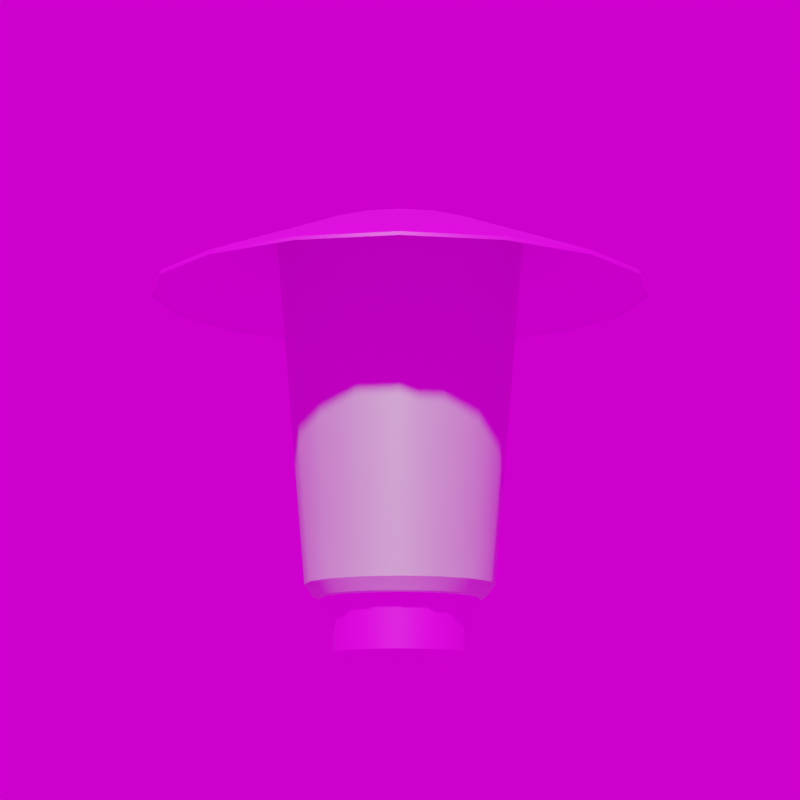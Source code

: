 # Source: Pilz.blend  (saved by Blender 3.4.6; exported with 4.5.12 LTS)
import bpy
from mathutils import Matrix  # noqa: F401  (used for matrix-valued properties, if any)

bpy.ops.wm.read_factory_settings(use_empty=True)
scene = bpy.context.scene
scene.name = 'Scene'

# ---- images (referenced by path relative to the original .blend; pixels are not part of the script)
import os
ASSET_DIR = os.environ.get("B2B_ASSET_DIR", "")  # directory of the original .blend (textures are referenced by path, not embedded)
HERE = os.path.dirname(os.path.abspath(__file__))  # packed textures are extracted next to this script under _unpacked/

def load_image(name, relpath, width, height, colorspace="sRGB"):
    """Load a texture the original file referenced (path relative to the .blend, or extracted next to this script)."""
    p = next((c for c in (os.path.join(HERE, relpath), os.path.join(ASSET_DIR, relpath)) if relpath and os.path.exists(c)), "")
    if p:
        img = bpy.data.images.load(p, check_existing=True)
        img.name = name
    else:  # same state as the original file: an image datablock whose file is absent (Cycles renders it pink)
        img = bpy.data.images.new(name, width, height)
        img.source = "FILE"
        img.filepath = "//" + (relpath or name)
    img.colorspace_settings.name = colorspace
    return img
img_plastik_schwarz_1k_jpg = load_image('Plastik_schwarz_1k.jpg', 'Plastik_schwarz_1k.jpg', 1024, 1024, 'sRGB')
img_weiss_jpg_012 = load_image('weiss.jpg.012', 'weiss.jpg', 1024, 1024, 'sRGB')
img_kloofendal_48d_partly_cloudy_puresky_8k_hdr = load_image('kloofendal_48d_partly_cloudy_puresky_8k.hdr', 'kloofendal_48d_partly_cloudy_puresky_8k.hdr', 1024, 1024, 'Linear Rec.709')

# ---- materials (node trees are filled in below, after node groups)
mat_glass_007 = bpy.data.materials.new('Glass.007')
mat_glass_007.surface_render_method = 'BLENDED'
mat_glass_007.blend_method = 'BLEND'
mat_glass_007.use_backface_culling = True
mat_glass_007.metallic = 0.5822
mat_plastik_schwarz = bpy.data.materials.new('Plastik_schwarz')
mat_plastik_schwarz.roughness = 0.5
mat_weiss_008 = bpy.data.materials.new('weiss.008')
mat_weiss_008.roughness = 0.5

# ---- node groups
ng_auto_smooth = bpy.data.node_groups.new('Auto Smooth', 'GeometryNodeTree')
_s = ng_auto_smooth.interface.new_socket(name='Geometry', in_out='OUTPUT', socket_type='NodeSocketGeometry')
_s = ng_auto_smooth.interface.new_socket(name='Geometry', in_out='INPUT', socket_type='NodeSocketGeometry')
_s = ng_auto_smooth.interface.new_socket(name='Angle', in_out='INPUT', socket_type='NodeSocketFloat')
_s.subtype = 'ANGLE'
_s.min_value = 0.0
_s.max_value = 3.142
ng_auto_smooth.is_modifier = True
_N = ng_auto_smooth.nodes; _L = ng_auto_smooth.links
n0 = _N.new('NodeGroupOutput'); n0.name = 'Group Output'; n0.location = (480, -100)
n1 = _N.new('NodeGroupInput'); n1.name = 'Group Input'; n1.location = (-420, -300)
n2 = _N.new('NodeGroupInput'); n2.name = 'Group Input.001'; n2.location = (-60, -100)
n3 = _N.new('GeometryNodeSetShadeSmooth'); n3.name = 'Set Shade Smooth'; n3.location = (120, -100)
n3.domain = 'EDGE'
n4 = _N.new('GeometryNodeSetShadeSmooth'); n4.name = 'Set Shade Smooth.001'; n4.location = (300, -100)
n5 = _N.new('GeometryNodeInputMeshEdgeAngle'); n5.name = 'Edge Angle'; n5.location = (-420, -220)
n6 = _N.new('GeometryNodeInputEdgeSmooth'); n6.name = 'Is Edge Smooth'; n6.location = (-60, -160)
n7 = _N.new('GeometryNodeInputShadeSmooth'); n7.name = 'Is Face Smooth'; n7.location = (-240, -340)
n8 = _N.new('FunctionNodeBooleanMath'); n8.name = 'Boolean Math'; n8.location = (-60, -220)
n9 = _N.new('FunctionNodeCompare'); n9.name = 'Compare'; n9.location = (-240, -180)
n9.operation = 'LESS_EQUAL'
_L.new(n5.outputs[0], n9.inputs[0])
_L.new(n4.outputs[0], n0.inputs[0])
_L.new(n1.outputs[1], n9.inputs[1])
_L.new(n9.outputs[0], n8.inputs[0])
_L.new(n7.outputs[0], n8.inputs[1])
_L.new(n2.outputs[0], n3.inputs[0])
_L.new(n6.outputs[0], n3.inputs[1])
_L.new(n3.outputs[0], n4.inputs[0])
_L.new(n8.outputs[0], n3.inputs[2])
n0.is_active_output = True

# ---- material node trees
mat_glass_007.use_nodes = True; mat_glass_007.node_tree.nodes.clear()
_N = mat_glass_007.node_tree.nodes; _L = mat_glass_007.node_tree.links
n0 = _N.new('ShaderNodeOutputMaterial'); n0.name = 'Material Output'; n0.location = (1500, 0)
n1 = _N.new('ShaderNodeBsdfPrincipled'); n1.name = 'Principled BSDF'; n1.location = (1200, 0)
n1.distribution = 'GGX'
n1.subsurface_method = 'RANDOM_WALK_SKIN'
n1.inputs[1].default_value = 0.5
n1.inputs[3].default_value = 1.05
n1.inputs[4].default_value = 0.8
n1.inputs[27].default_value = (0.0, 0.0, 0.0, 1.0)
n1.inputs[28].default_value = 1.0
_L.new(n1.outputs[0], n0.inputs[0])
n0.is_active_output = True
mat_plastik_schwarz.use_nodes = True; mat_plastik_schwarz.node_tree.nodes.clear()
_N = mat_plastik_schwarz.node_tree.nodes; _L = mat_plastik_schwarz.node_tree.links
n0 = _N.new('ShaderNodeBsdfPrincipled'); n0.name = 'Principled BSDF'; n0.location = (1200, 0)
n0.distribution = 'GGX'
n0.subsurface_method = 'RANDOM_WALK_SKIN'
n0.inputs[3].default_value = 1.45
n0.inputs[27].default_value = (0.0, 0.0, 0.0, 1.0)
n0.inputs[28].default_value = 1.0
n1 = _N.new('ShaderNodeOutputMaterial'); n1.name = 'Material Output'; n1.location = (1500, 0)
n2 = _N.new('ShaderNodeTexImage'); n2.name = 'Image Texture'; n2.location = (600, 0)
n2.image = img_plastik_schwarz_1k_jpg
_L.new(n2.outputs[0], n0.inputs[0])
_L.new(n0.outputs[0], n1.inputs[0])
n1.is_active_output = True
mat_weiss_008.use_nodes = True; mat_weiss_008.node_tree.nodes.clear()
_N = mat_weiss_008.node_tree.nodes; _L = mat_weiss_008.node_tree.links
n0 = _N.new('ShaderNodeBsdfPrincipled'); n0.name = 'Principled BSDF'; n0.location = (1200, 0)
n0.distribution = 'GGX'
n0.subsurface_method = 'RANDOM_WALK_SKIN'
n0.inputs[3].default_value = 1.45
n0.inputs[27].default_value = (0.0, 0.0, 0.0, 1.0)
n0.inputs[28].default_value = 1.0
n1 = _N.new('ShaderNodeOutputMaterial'); n1.name = 'Material Output'; n1.location = (1500, 0)
n2 = _N.new('ShaderNodeTexImage'); n2.name = 'Image Texture'; n2.location = (600, 0)
n2.image = img_weiss_jpg_012
_L.new(n2.outputs[0], n0.inputs[0])
_L.new(n0.outputs[0], n1.inputs[0])
n1.is_active_output = True

# ---- world
world_world = bpy.data.worlds.new('World'); scene.world = world_world
world_world.use_nodes = True; world_world.node_tree.nodes.clear()
_N = world_world.node_tree.nodes; _L = world_world.node_tree.links
n0 = _N.new('ShaderNodeOutputWorld'); n0.name = 'World Output'; n0.location = (300, 300)
n1 = _N.new('ShaderNodeBackground'); n1.name = 'Background'; n1.location = (10, 300)
n2 = _N.new('ShaderNodeTexEnvironment'); n2.name = 'Environment Texture'; n2.location = (-280, 280)
n2.image = img_kloofendal_48d_partly_cloudy_puresky_8k_hdr
_L.new(n1.outputs[0], n0.inputs[0])
_L.new(n2.outputs[0], n1.inputs[0])
n0.is_active_output = True
world_world.color = (0.05088, 0.05088, 0.05088)
world_world.use_sun_shadow = False
world_world.sun_shadow_jitter_overblur = 0.0

# ---- cameras
cam_camera = bpy.data.cameras.new('Camera')
cam_camera.lens = 100.0

# ---- meshes
me_beziercurve_003 = bpy.data.meshes.new('BezierCurve.003')
me_beziercurve_003.from_pydata([(-0.1604, -6.684e-08, 0.5434), (-0.122, -7.451e-09, 0.09899), (-0.11, -7.451e-09, 0.08249), (-0.1021, -7.451e-09, 0.08075), (-0.1482, -0.06137, 0.5434), (-0.1127, -0.04667, 0.09899), (-0.1016, -0.04209, 0.08249), (-0.0943, -0.03906, 0.08075), (-0.1134, -0.1134, 0.5434), (-0.08624, -0.08624, 0.09899), (-0.07777, -0.07777, 0.08249), (-0.07218, -0.07218, 0.08075), (-0.06137, -0.1482, 0.5434), (-0.04667, -0.1127, 0.09899), (-0.04209, -0.1016, 0.08249), (-0.03906, -0.0943, 0.08075), (7.385e-08, -0.1604, 0.5434), (1.278e-08, -0.122, 0.09899), (1.226e-08, -0.11, 0.08249), (1.191e-08, -0.1021, 0.08075), (0.06137, -0.1482, 0.5434), (0.04667, -0.1127, 0.09899), (0.04209, -0.1016, 0.08249), (0.03906, -0.0943, 0.08075), (0.1134, -0.1134, 0.5434), (0.08624, -0.08624, 0.09899), (0.07777, -0.07777, 0.08249), (0.07218, -0.07218, 0.08075), (0.1482, -0.06137, 0.5434), (0.1127, -0.04667, 0.09899), (0.1016, -0.04209, 0.08249), (0.0943, -0.03906, 0.08075), (0.1604, 8.086e-08, 0.5434), (0.122, 1.811e-08, 0.09899), (0.11, 1.707e-08, 0.08249), (0.1021, 1.637e-08, 0.08075), (0.1482, 0.06137, 0.5434), (0.1127, 0.04667, 0.09899), (0.1016, 0.04209, 0.08249), (0.0943, 0.03906, 0.08075), (0.1134, 0.1134, 0.5434), (0.08624, 0.08624, 0.09899), (0.07777, 0.07777, 0.08249), (0.07218, 0.07218, 0.08075), (0.06137, 0.1482, 0.5434), (0.04667, 0.1127, 0.09899), (0.04209, 0.1016, 0.08249), (0.03906, 0.0943, 0.08075), (-6.875e-08, 0.1604, 0.5434), (-8.905e-09, 0.122, 0.09899), (-8.762e-09, 0.11, 0.08249), (-8.668e-09, 0.1021, 0.08075), (-0.06137, 0.1482, 0.5434), (-0.04667, 0.1127, 0.09899), (-0.04209, 0.1016, 0.08249), (-0.03906, 0.0943, 0.08075), (-0.1134, 0.1134, 0.5434), (-0.08624, 0.08624, 0.09899), (-0.07777, 0.07777, 0.08249), (-0.07218, 0.07218, 0.08075), (-0.1482, 0.06137, 0.5434), (-0.1127, 0.04667, 0.09899), (-0.1016, 0.04209, 0.08249), (-0.0943, 0.03906, 0.08075)], [], [(1, 4, 0), (5, 8, 4), (9, 12, 8), (13, 16, 12), (17, 20, 16), (21, 24, 20), (24, 29, 28), (29, 32, 28), (33, 36, 32), (37, 40, 36), (41, 44, 40), (45, 48, 44), (48, 53, 52), (53, 56, 52), (57, 60, 56), (61, 0, 60), (2, 5, 1), (6, 9, 5), (10, 13, 9), (13, 18, 17), (18, 21, 17), (21, 26, 25), (26, 29, 25), (29, 34, 33), (34, 37, 33), (38, 41, 37), (42, 45, 41), (46, 49, 45), (50, 53, 49), (54, 57, 53), (58, 61, 57), (62, 1, 61), (3, 6, 2), (7, 10, 6), (11, 14, 10), (15, 18, 14), (19, 22, 18), (23, 26, 22), (26, 31, 30), (31, 34, 30), (35, 38, 34), (39, 42, 38), (43, 46, 42), (47, 50, 46), (51, 54, 50), (55, 58, 54), (59, 62, 58), (63, 2, 62), (1, 5, 4), (5, 9, 8), (9, 13, 12), (13, 17, 16), (17, 21, 20), (21, 25, 24), (24, 25, 29), (29, 33, 32), (33, 37, 36), (37, 41, 40), (41, 45, 44), (45, 49, 48), (48, 49, 53), (53, 57, 56), (57, 61, 60), (61, 1, 0), (2, 6, 5), (6, 10, 9), (10, 14, 13), (13, 14, 18), (18, 22, 21), (21, 22, 26), (26, 30, 29), (29, 30, 34), (34, 38, 37), (38, 42, 41), (42, 46, 45), (46, 50, 49), (50, 54, 53), (54, 58, 57), (58, 62, 61), (62, 2, 1), (3, 7, 6), (7, 11, 10), (11, 15, 14), (15, 19, 18), (19, 23, 22), (23, 27, 26), (26, 27, 31), (31, 35, 34), (35, 39, 38), (39, 43, 42), (43, 47, 46), (47, 51, 50), (51, 55, 54), (55, 59, 58), (59, 63, 62), (63, 3, 2)])
me_beziercurve_003.polygons.foreach_set('use_smooth', [True] * 96)
_uv = me_beziercurve_003.uv_layers.new(name='UVMap')
_uv.uv.foreach_set('vector', [0.0, 0.09899, 0.0625, 0.5434, 0.0, 0.5434, 0.0625, 0.09899, 0.125, 0.5434, 0.0625, 0.5434, 0.125, 0.09899, 0.1875, 0.5434, 0.125, 0.5434, 0.1875, 0.09899, 0.25, 0.5434, 0.1875, 0.5434, 0.25, 0.09899, 0.3125, 0.5434, 0.25, 0.5434, 0.3125, 0.09899, 0.375, 0.5434, 0.3125, 0.5434, 0.375, 0.5434, 0.4375, 0.09899, 0.4375, 0.5434, 0.4375, 0.09899, 0.5, 0.5434, 0.4375, 0.5434, 0.5, 0.09899, 0.5625, 0.5434, 0.5, 0.5434, 0.5625, 0.09899, 0.625, 0.5434, 0.5625, 0.5434, 0.625, 0.09899, 0.6875, 0.5434, 0.625, 0.5434, 0.6875, 0.09899, 0.75, 0.5434, 0.6875, 0.5434, 0.75, 0.5434, 0.8125, 0.09899, 0.8125, 0.5434, 0.8125, 0.09899, 0.875, 0.5434, 0.8125, 0.5434, 0.875, 0.09899, 0.9375, 0.5434, 0.875, 0.5434, 0.9375, 0.09899, 1.0, 0.5434, 0.9375, 0.5434, 0.0, 0.08249, 0.0625, 0.09899, 0.0, 0.09899, 0.0625, 0.08249, 0.125, 0.09899, 0.0625, 0.09899, 0.125, 0.08249, 0.1875, 0.09899, 0.125, 0.09899, 0.1875, 0.09899, 0.25, 0.08249, 0.25, 0.09899, 0.25, 0.08249, 0.3125, 0.09899, 0.25, 0.09899, 0.3125, 0.09899, 0.375, 0.08249, 0.375, 0.09899, 0.375, 0.08249, 0.4375, 0.09899, 0.375, 0.09899, 0.4375, 0.09899, 0.5, 0.08249, 0.5, 0.09899, 0.5, 0.08249, 0.5625, 0.09899, 0.5, 0.09899, 0.5625, 0.08249, 0.625, 0.09899, 0.5625, 0.09899, 0.625, 0.08249, 0.6875, 0.09899, 0.625, 0.09899, 0.6875, 0.08249, 0.75, 0.09899, 0.6875, 0.09899, 0.75, 0.08249, 0.8125, 0.09899, 0.75, 0.09899, 0.8125, 0.08249, 0.875, 0.09899, 0.8125, 0.09899, 0.875, 0.08249, 0.9375, 0.09899, 0.875, 0.09899, 0.9375, 0.08249, 1.0, 0.09899, 0.9375, 0.09899, 0.0, 0.08075, 0.0625, 0.08249, 0.0, 0.08249, 0.0625, 0.08075, 0.125, 0.08249, 0.0625, 0.08249, 0.125, 0.08075, 0.1875, 0.08249, 0.125, 0.08249, 0.1875, 0.08075, 0.25, 0.08249, 0.1875, 0.08249, 0.25, 0.08075, 0.3125, 0.08249, 0.25, 0.08249, 0.3125, 0.08075, 0.375, 0.08249, 0.3125, 0.08249, 0.375, 0.08249, 0.4375, 0.08075, 0.4375, 0.08249, 0.4375, 0.08075, 0.5, 0.08249, 0.4375, 0.08249, 0.5, 0.08075, 0.5625, 0.08249, 0.5, 0.08249, 0.5625, 0.08075, 0.625, 0.08249, 0.5625, 0.08249, 0.625, 0.08075, 0.6875, 0.08249, 0.625, 0.08249, 0.6875, 0.08075, 0.75, 0.08249, 0.6875, 0.08249, 0.75, 0.08075, 0.8125, 0.08249, 0.75, 0.08249, 0.8125, 0.08075, 0.875, 0.08249, 0.8125, 0.08249, 0.875, 0.08075, 0.9375, 0.08249, 0.875, 0.08249, 0.9375, 0.08075, 1.0, 0.08249, 0.9375, 0.08249, 0.0, 0.09899, 0.0625, 0.09899, 0.0625, 0.5434, 0.0625, 0.09899, 0.125, 0.09899, 0.125, 0.5434, 0.125, 0.09899, 0.1875, 0.09899, 0.1875, 0.5434, 0.1875, 0.09899, 0.25, 0.09899, 0.25, 0.5434, 0.25, 0.09899, 0.3125, 0.09899, 0.3125, 0.5434, 0.3125, 0.09899, 0.375, 0.09899, 0.375, 0.5434, 0.375, 0.5434, 0.375, 0.09899, 0.4375, 0.09899, 0.4375, 0.09899, 0.5, 0.09899, 0.5, 0.5434, 0.5, 0.09899, 0.5625, 0.09899, 0.5625, 0.5434, 0.5625, 0.09899, 0.625, 0.09899, 0.625, 0.5434, 0.625, 0.09899, 0.6875, 0.09899, 0.6875, 0.5434, 0.6875, 0.09899, 0.75, 0.09899, 0.75, 0.5434, 0.75, 0.5434, 0.75, 0.09899, 0.8125, 0.09899, 0.8125, 0.09899, 0.875, 0.09899, 0.875, 0.5434, 0.875, 0.09899, 0.9375, 0.09899, 0.9375, 0.5434, 0.9375, 0.09899, 1.0, 0.09899, 1.0, 0.5434, 0.0, 0.08249, 0.0625, 0.08249, 0.0625, 0.09899, 0.0625, 0.08249, 0.125, 0.08249, 0.125, 0.09899, 0.125, 0.08249, 0.1875, 0.08249, 0.1875, 0.09899, 0.1875, 0.09899, 0.1875, 0.08249, 0.25, 0.08249, 0.25, 0.08249, 0.3125, 0.08249, 0.3125, 0.09899, 0.3125, 0.09899, 0.3125, 0.08249, 0.375, 0.08249, 0.375, 0.08249, 0.4375, 0.08249, 0.4375, 0.09899, 0.4375, 0.09899, 0.4375, 0.08249, 0.5, 0.08249, 0.5, 0.08249, 0.5625, 0.08249, 0.5625, 0.09899, 0.5625, 0.08249, 0.625, 0.08249, 0.625, 0.09899, 0.625, 0.08249, 0.6875, 0.08249, 0.6875, 0.09899, 0.6875, 0.08249, 0.75, 0.08249, 0.75, 0.09899, 0.75, 0.08249, 0.8125, 0.08249, 0.8125, 0.09899, 0.8125, 0.08249, 0.875, 0.08249, 0.875, 0.09899, 0.875, 0.08249, 0.9375, 0.08249, 0.9375, 0.09899, 0.9375, 0.08249, 1.0, 0.08249, 1.0, 0.09899, 0.0, 0.08075, 0.0625, 0.08075, 0.0625, 0.08249, 0.0625, 0.08075, 0.125, 0.08075, 0.125, 0.08249, 0.125, 0.08075, 0.1875, 0.08075, 0.1875, 0.08249, 0.1875, 0.08075, 0.25, 0.08075, 0.25, 0.08249, 0.25, 0.08075, 0.3125, 0.08075, 0.3125, 0.08249, 0.3125, 0.08075, 0.375, 0.08075, 0.375, 0.08249, 0.375, 0.08249, 0.375, 0.08075, 0.4375, 0.08075, 0.4375, 0.08075, 0.5, 0.08075, 0.5, 0.08249, 0.5, 0.08075, 0.5625, 0.08075, 0.5625, 0.08249, 0.5625, 0.08075, 0.625, 0.08075, 0.625, 0.08249, 0.625, 0.08075, 0.6875, 0.08075, 0.6875, 0.08249, 0.6875, 0.08075, 0.75, 0.08075, 0.75, 0.08249, 0.75, 0.08075, 0.8125, 0.08075, 0.8125, 0.08249, 0.8125, 0.08075, 0.875, 0.08075, 0.875, 0.08249, 0.875, 0.08075, 0.9375, 0.08075, 0.9375, 0.08249, 0.9375, 0.08075, 1.0, 0.08075, 1.0, 0.08249])
me_beziercurve_003.materials.append(mat_glass_007)
me_beziercurve_003.auto_texspace = False
me_beziercurve_003.update()
me_beziercurve_002 = bpy.data.meshes.new('BezierCurve.002')
me_beziercurve_002.from_pydata([(0.0, -7.451e-08, 0.585), (-0.03622, -7.527e-08, 0.5828), (-0.1067, -7.451e-08, 0.5643), (-0.287, -6.478e-08, 0.4952), (-0.3207, -5.966e-08, 0.4823), (-0.3237, -5.933e-08, 0.4797), (-0.325, -5.96e-08, 0.475), (-0.3247, -5.96e-08, 0.475), (-0.3235, -6.031e-08, 0.4792), (-0.3208, -5.957e-08, 0.4819), (-0.2372, -5.944e-08, 0.5139), (-0.1066, -6.696e-08, 0.5639), (-0.03615, -7.078e-08, 0.5826), (0.0, -7.045e-08, 0.5849), (0.0, -7.451e-09, 0.08075), (-0.1021, -7.451e-09, 0.08075), (-0.09979, -7.451e-09, 0.07732), (-0.08725, -7.451e-09, 0.07735), (-0.08497, 0.0, 0.01287), (-0.06735, 0.0, 0.0), (0.0, 0.0, 0.0), (2.851e-08, -6.883e-08, 0.585), (-0.03347, -0.01386, 0.5828), (-0.09856, -0.04082, 0.5643), (-0.2652, -0.1098, 0.4952), (-0.2963, -0.1227, 0.4823), (-0.2991, -0.1239, 0.4797), (-0.3003, -0.1244, 0.475), (-0.3, -0.1242, 0.475), (-0.2989, -0.1238, 0.4792), (-0.2964, -0.1228, 0.4819), (-0.2191, -0.09077, 0.5139), (-0.09846, -0.04078, 0.5639), (-0.0334, -0.01383, 0.5826), (2.696e-08, -6.509e-08, 0.5849), (2.851e-09, -6.883e-09, 0.08075), (-0.0943, -0.03906, 0.08075), (-0.0922, -0.03819, 0.07732), (-0.08061, -0.03339, 0.07735), (-0.0785, -0.03252, 0.01287), (-0.06223, -0.02577, 0.0), (0.0, 0.0, 0.0), (5.268e-08, -5.268e-08, 0.585), (-0.02561, -0.02561, 0.5828), (-0.07543, -0.07543, 0.5643), (-0.2029, -0.2029, 0.4952), (-0.2268, -0.2268, 0.4823), (-0.2289, -0.2289, 0.4797), (-0.2298, -0.2298, 0.475), (-0.2296, -0.2296, 0.475), (-0.2287, -0.2287, 0.4792), (-0.2268, -0.2268, 0.4819), (-0.1677, -0.1677, 0.5139), (-0.07535, -0.07535, 0.5639), (-0.02556, -0.02556, 0.5826), (4.982e-08, -4.982e-08, 0.5849), (5.268e-09, -5.268e-09, 0.08075), (-0.07218, -0.07218, 0.08075), (-0.07056, -0.07056, 0.07732), (-0.06169, -0.06169, 0.07735), (-0.06008, -0.06008, 0.01287), (-0.04763, -0.04763, 0.0), (0.0, 0.0, 0.0), (6.883e-08, -2.851e-08, 0.585), (-0.01386, -0.03347, 0.5828), (-0.04082, -0.09856, 0.5643), (-0.1098, -0.2652, 0.4952), (-0.1227, -0.2963, 0.4823), (-0.1239, -0.2991, 0.4797), (-0.1244, -0.3003, 0.475), (-0.1242, -0.3, 0.475), (-0.1238, -0.2989, 0.4792), (-0.1228, -0.2964, 0.4819), (-0.09077, -0.2191, 0.5139), (-0.04078, -0.09846, 0.5639), (-0.01383, -0.0334, 0.5826), (6.509e-08, -2.696e-08, 0.5849), (6.883e-09, -2.851e-09, 0.08075), (-0.03906, -0.0943, 0.08075), (-0.03819, -0.0922, 0.07732), (-0.03339, -0.08061, 0.07735), (-0.03252, -0.0785, 0.01287), (-0.02577, -0.06223, 0.0), (0.0, 0.0, 0.0), (7.451e-08, 3.257e-15, 0.585), (7.685e-08, -0.03622, 0.5828), (7.917e-08, -0.1067, 0.5643), (7.732e-08, -0.287, 0.4952), (7.368e-08, -0.3207, 0.4823), (7.348e-08, -0.3237, 0.4797), (7.381e-08, -0.325, 0.475), (7.38e-08, -0.3247, 0.475), (7.445e-08, -0.3235, 0.4792), (7.36e-08, -0.3208, 0.4819), (6.981e-08, -0.2372, 0.5139), (7.162e-08, -0.1066, 0.5639), (7.236e-08, -0.03615, 0.5826), (7.045e-08, 3.08e-15, 0.5849), (7.451e-09, 3.257e-16, 0.08075), (1.191e-08, -0.1021, 0.08075), (1.181e-08, -0.09979, 0.07732), (1.126e-08, -0.08725, 0.07735), (3.714e-09, -0.08497, 0.01287), (2.944e-09, -0.06735, 0.0), (0.0, 0.0, 0.0), (6.883e-08, 2.851e-08, 0.585), (0.01386, -0.03347, 0.5828), (0.04082, -0.09856, 0.5643), (0.1098, -0.2652, 0.4952), (0.1227, -0.2963, 0.4823), (0.1239, -0.2991, 0.4797), (0.1244, -0.3003, 0.475), (0.1242, -0.3, 0.475), (0.1238, -0.2989, 0.4792), (0.1228, -0.2964, 0.4819), (0.09077, -0.2191, 0.5139), (0.04078, -0.09846, 0.5639), (0.01383, -0.0334, 0.5826), (6.509e-08, 2.696e-08, 0.5849), (6.883e-09, 2.851e-09, 0.08075), (0.03906, -0.0943, 0.08075), (0.03819, -0.0922, 0.07732), (0.03339, -0.08061, 0.07735), (0.03252, -0.0785, 0.01287), (0.02577, -0.06223, 0.0), (0.0, 0.0, 0.0), (5.268e-08, 5.268e-08, 0.585), (0.02561, -0.02561, 0.5828), (0.07543, -0.07543, 0.5643), (0.2029, -0.2029, 0.4952), (0.2268, -0.2268, 0.4823), (0.2289, -0.2289, 0.4797), (0.2298, -0.2298, 0.475), (0.2296, -0.2296, 0.475), (0.2287, -0.2287, 0.4792), (0.2268, -0.2268, 0.4819), (0.1677, -0.1677, 0.5139), (0.07535, -0.07535, 0.5639), (0.02556, -0.02556, 0.5826), (4.982e-08, 4.982e-08, 0.5849), (5.268e-09, 5.268e-09, 0.08075), (0.07218, -0.07218, 0.08075), (0.07056, -0.07056, 0.07732), (0.06169, -0.06169, 0.07735), (0.06008, -0.06008, 0.01287), (0.04763, -0.04763, 0.0), (0.0, 0.0, 0.0), (2.851e-08, 6.883e-08, 0.585), (0.03347, -0.01386, 0.5828), (0.09856, -0.04082, 0.5643), (0.2652, -0.1098, 0.4952), (0.2963, -0.1227, 0.4823), (0.2991, -0.1239, 0.4797), (0.3003, -0.1244, 0.475), (0.3, -0.1242, 0.475), (0.2989, -0.1238, 0.4792), (0.2964, -0.1228, 0.4819), (0.2191, -0.09077, 0.5139), (0.09846, -0.04078, 0.5639), (0.0334, -0.01383, 0.5826), (2.696e-08, 6.509e-08, 0.5849), (2.851e-09, 6.883e-09, 0.08075), (0.0943, -0.03906, 0.08075), (0.0922, -0.03819, 0.07732), (0.08061, -0.03339, 0.07735), (0.0785, -0.03252, 0.01287), (0.06223, -0.02577, 0.0), (0.0, 0.0, 0.0), (-6.514e-15, 7.451e-08, 0.585), (0.03622, 7.843e-08, 0.5828), (0.1067, 8.383e-08, 0.5643), (0.287, 8.987e-08, 0.4952), (0.3207, 8.77e-08, 0.4823), (0.3237, 8.763e-08, 0.4797), (0.325, 8.802e-08, 0.475), (0.3247, 8.799e-08, 0.475), (0.3235, 8.859e-08, 0.4792), (0.3208, 8.762e-08, 0.4819), (0.2372, 8.018e-08, 0.5139), (0.1066, 7.627e-08, 0.5639), (0.03615, 7.394e-08, 0.5826), (-6.159e-15, 7.045e-08, 0.5849), (-6.514e-16, 7.451e-09, 0.08075), (0.1021, 1.637e-08, 0.08075), (0.09979, 1.617e-08, 0.07732), (0.08725, 1.508e-08, 0.07735), (0.08497, 7.428e-09, 0.01287), (0.06735, 5.888e-09, 0.0), (0.0, 0.0, 0.0), (-2.851e-08, 6.883e-08, 0.585), (0.03347, 0.01386, 0.5828), (0.09856, 0.04082, 0.5643), (0.2652, 0.1098, 0.4952), (0.2963, 0.1227, 0.4823), (0.2991, 0.1239, 0.4797), (0.3003, 0.1244, 0.475), (0.3, 0.1242, 0.475), (0.2989, 0.1238, 0.4792), (0.2964, 0.1228, 0.4819), (0.2191, 0.09077, 0.5139), (0.09846, 0.04078, 0.5639), (0.0334, 0.01383, 0.5826), (-2.696e-08, 6.509e-08, 0.5849), (-2.851e-09, 6.883e-09, 0.08075), (0.0943, 0.03906, 0.08075), (0.0922, 0.03819, 0.07732), (0.08061, 0.03339, 0.07735), (0.0785, 0.03252, 0.01287), (0.06223, 0.02577, 0.0), (0.0, 0.0, 0.0), (-5.268e-08, 5.268e-08, 0.585), (0.02561, 0.02561, 0.5828), (0.07543, 0.07543, 0.5643), (0.2029, 0.2029, 0.4952), (0.2268, 0.2268, 0.4823), (0.2289, 0.2289, 0.4797), (0.2298, 0.2298, 0.475), (0.2296, 0.2296, 0.475), (0.2287, 0.2287, 0.4792), (0.2268, 0.2268, 0.4819), (0.1677, 0.1677, 0.5139), (0.07535, 0.07535, 0.5639), (0.02556, 0.02556, 0.5826), (-4.982e-08, 4.982e-08, 0.5849), (-5.268e-09, 5.268e-09, 0.08075), (0.07218, 0.07218, 0.08075), (0.07056, 0.07056, 0.07732), (0.06169, 0.06169, 0.07735), (0.06008, 0.06008, 0.01287), (0.04763, 0.04763, 0.0), (0.0, 0.0, 0.0), (-6.883e-08, 2.851e-08, 0.585), (0.01386, 0.03347, 0.5828), (0.04082, 0.09856, 0.5643), (0.1098, 0.2652, 0.4952), (0.1227, 0.2963, 0.4823), (0.1239, 0.2991, 0.4797), (0.1244, 0.3003, 0.475), (0.1242, 0.3, 0.475), (0.1238, 0.2989, 0.4792), (0.1228, 0.2964, 0.4819), (0.09077, 0.2191, 0.5139), (0.04078, 0.09846, 0.5639), (0.01383, 0.0334, 0.5826), (-6.509e-08, 2.696e-08, 0.5849), (-6.883e-09, 2.851e-09, 0.08075), (0.03906, 0.0943, 0.08075), (0.03819, 0.0922, 0.07732), (0.03339, 0.08061, 0.07735), (0.03252, 0.0785, 0.01287), (0.02577, 0.06223, 0.0), (0.0, 0.0, 0.0), (-7.451e-08, -8.885e-16, 0.585), (-7.57e-08, 0.03622, 0.5828), (-7.578e-08, 0.1067, 0.5643), (-6.82e-08, 0.287, 0.4952), (-6.349e-08, 0.3207, 0.4823), (-6.319e-08, 0.3237, 0.4797), (-6.348e-08, 0.325, 0.475), (-6.348e-08, 0.3247, 0.475), (-6.417e-08, 0.3235, 0.4792), (-6.34e-08, 0.3208, 0.4819), (-6.227e-08, 0.2372, 0.5139), (-6.823e-08, 0.1066, 0.5639), (-7.121e-08, 0.03615, 0.5826), (-7.045e-08, -8.402e-16, 0.5849), (-7.451e-09, -8.885e-17, 0.08075), (-8.668e-09, 0.1021, 0.08075), (-8.641e-09, 0.09979, 0.07732), (-8.491e-09, 0.08725, 0.07735), (-1.013e-09, 0.08497, 0.01287), (-8.032e-10, 0.06735, 0.0), (0.0, 0.0, 0.0), (-6.883e-08, -2.851e-08, 0.585), (-0.01386, 0.03347, 0.5828), (-0.04082, 0.09856, 0.5643), (-0.1098, 0.2652, 0.4952), (-0.1227, 0.2963, 0.4823), (-0.1239, 0.2991, 0.4797), (-0.1244, 0.3003, 0.475), (-0.1242, 0.3, 0.475), (-0.1238, 0.2989, 0.4792), (-0.1228, 0.2964, 0.4819), (-0.09077, 0.2191, 0.5139), (-0.04078, 0.09846, 0.5639), (-0.01383, 0.0334, 0.5826), (-6.509e-08, -2.696e-08, 0.5849), (-6.883e-09, -2.851e-09, 0.08075), (-0.03906, 0.0943, 0.08075), (-0.03819, 0.0922, 0.07732), (-0.03339, 0.08061, 0.07735), (-0.03252, 0.0785, 0.01287), (-0.02577, 0.06223, 0.0), (0.0, 0.0, 0.0), (-5.268e-08, -5.268e-08, 0.585), (-0.02561, 0.02561, 0.5828), (-0.07543, 0.07543, 0.5643), (-0.2029, 0.2029, 0.4952), (-0.2268, 0.2268, 0.4823), (-0.2289, 0.2289, 0.4797), (-0.2298, 0.2298, 0.475), (-0.2296, 0.2296, 0.475), (-0.2287, 0.2287, 0.4792), (-0.2268, 0.2268, 0.4819), (-0.1677, 0.1677, 0.5139), (-0.07535, 0.07535, 0.5639), (-0.02556, 0.02556, 0.5826), (-4.982e-08, -4.982e-08, 0.5849), (-5.268e-09, -5.268e-09, 0.08075), (-0.07218, 0.07218, 0.08075), (-0.07056, 0.07056, 0.07732), (-0.06169, 0.06169, 0.07735), (-0.06008, 0.06008, 0.01287), (-0.04763, 0.04763, 0.0), (0.0, 0.0, 0.0), (-2.851e-08, -6.883e-08, 0.585), (-0.03347, 0.01386, 0.5828), (-0.09856, 0.04082, 0.5643), (-0.2652, 0.1098, 0.4952), (-0.2963, 0.1227, 0.4823), (-0.2991, 0.1239, 0.4797), (-0.3003, 0.1244, 0.475), (-0.3, 0.1242, 0.475), (-0.2989, 0.1238, 0.4792), (-0.2964, 0.1228, 0.4819), (-0.2191, 0.09077, 0.5139), (-0.09846, 0.04078, 0.5639), (-0.0334, 0.01383, 0.5826), (-2.696e-08, -6.509e-08, 0.5849), (-2.851e-09, -6.883e-09, 0.08075), (-0.0943, 0.03906, 0.08075), (-0.0922, 0.03819, 0.07732), (-0.08061, 0.03339, 0.07735), (-0.0785, 0.03252, 0.01287), (-0.06223, 0.02577, 0.0), (0.0, 0.0, 0.0)], [], [(0, 22, 21), (21, 43, 42), (42, 64, 63), (63, 85, 84), (84, 106, 105), (105, 127, 126), (126, 148, 147), (147, 169, 168), (168, 190, 189), (189, 211, 210), (210, 232, 231), (231, 253, 252), (252, 274, 273), (273, 295, 294), (294, 316, 315), (315, 1, 0), (1, 23, 22), (22, 44, 43), (43, 65, 64), (64, 86, 85), (85, 107, 106), (106, 128, 127), (127, 149, 148), (148, 170, 169), (169, 191, 190), (190, 212, 211), (211, 233, 232), (232, 254, 253), (253, 275, 274), (274, 296, 295), (295, 317, 316), (316, 2, 1), (2, 24, 23), (23, 45, 44), (44, 66, 65), (65, 87, 86), (86, 108, 107), (107, 129, 128), (128, 150, 149), (149, 171, 170), (170, 192, 191), (191, 213, 212), (212, 234, 233), (233, 255, 254), (254, 276, 275), (276, 296, 275), (297, 317, 296), (317, 3, 2), (3, 25, 24), (24, 46, 45), (46, 66, 45), (67, 87, 66), (88, 108, 87), (108, 130, 129), (129, 151, 150), (150, 172, 171), (171, 193, 192), (192, 214, 213), (214, 234, 213), (234, 256, 255), (255, 277, 276), (276, 298, 297), (297, 319, 318), (318, 4, 3), (5, 25, 4), (26, 46, 25), (47, 67, 46), (68, 88, 67), (89, 109, 88), (110, 130, 109), (130, 152, 151), (152, 172, 151), (173, 193, 172), (193, 215, 214), (214, 236, 235), (235, 257, 256), (256, 278, 277), (278, 298, 277), (299, 319, 298), (320, 4, 319), (6, 26, 5), (27, 47, 26), (48, 68, 47), (69, 89, 68), (90, 110, 89), (111, 131, 110), (132, 152, 131), (153, 173, 152), (173, 195, 194), (194, 216, 215), (216, 236, 215), (237, 257, 236), (258, 278, 257), (279, 299, 278), (299, 321, 320), (321, 5, 320), (6, 28, 27), (28, 48, 27), (49, 69, 48), (70, 90, 69), (91, 111, 90), (111, 133, 132), (133, 153, 132), (154, 174, 153), (174, 196, 195), (195, 217, 216), (216, 238, 237), (238, 258, 237), (259, 279, 258), (280, 300, 279), (301, 321, 300), (321, 7, 6), (8, 28, 7), (28, 50, 49), (50, 70, 49), (71, 91, 70), (92, 112, 91), (112, 134, 133), (133, 155, 154), (155, 175, 154), (175, 197, 196), (196, 218, 217), (218, 238, 217), (239, 259, 238), (260, 280, 259), (281, 301, 280), (302, 322, 301), (323, 7, 322), (8, 30, 29), (30, 50, 29), (50, 72, 71), (72, 92, 71), (93, 113, 92), (114, 134, 113), (135, 155, 134), (155, 177, 176), (177, 197, 176), (197, 219, 218), (219, 239, 218), (240, 260, 239), (261, 281, 260), (282, 302, 281), (303, 323, 302), (323, 9, 8), (10, 30, 9), (31, 51, 30), (52, 72, 51), (73, 93, 72), (94, 114, 93), (114, 136, 135), (136, 156, 135), (157, 177, 156), (178, 198, 177), (199, 219, 198), (219, 241, 240), (241, 261, 240), (262, 282, 261), (283, 303, 282), (304, 324, 303), (325, 9, 324), (11, 31, 10), (32, 52, 31), (53, 73, 52), (74, 94, 73), (95, 115, 94), (116, 136, 115), (137, 157, 136), (158, 178, 157), (179, 199, 178), (200, 220, 199), (221, 241, 220), (242, 262, 241), (263, 283, 262), (284, 304, 283), (305, 325, 304), (326, 10, 325), (12, 32, 11), (33, 53, 32), (54, 74, 53), (75, 95, 74), (96, 116, 95), (117, 137, 116), (138, 158, 137), (159, 179, 158), (180, 200, 179), (201, 221, 200), (222, 242, 221), (243, 263, 242), (264, 284, 263), (285, 305, 284), (306, 326, 305), (327, 11, 326), (13, 33, 12), (34, 54, 33), (55, 75, 54), (76, 96, 75), (97, 117, 96), (118, 138, 117), (139, 159, 138), (160, 180, 159), (181, 201, 180), (202, 222, 201), (223, 243, 222), (244, 264, 243), (265, 285, 264), (286, 306, 285), (307, 327, 306), (328, 12, 327), (14, 36, 35), (35, 57, 56), (56, 78, 77), (77, 99, 98), (98, 120, 119), (119, 141, 140), (140, 162, 161), (161, 183, 182), (182, 204, 203), (203, 225, 224), (224, 246, 245), (245, 267, 266), (266, 288, 287), (287, 309, 308), (308, 330, 329), (329, 15, 14), (16, 36, 15), (37, 57, 36), (58, 78, 57), (79, 99, 78), (100, 120, 99), (120, 142, 141), (141, 163, 162), (162, 184, 183), (184, 204, 183), (204, 226, 225), (226, 246, 225), (247, 267, 246), (268, 288, 267), (288, 310, 309), (310, 330, 309), (331, 15, 330), (16, 38, 37), (38, 58, 37), (59, 79, 58), (80, 100, 79), (100, 122, 121), (122, 142, 121), (143, 163, 142), (164, 184, 163), (185, 205, 184), (206, 226, 205), (227, 247, 226), (247, 269, 268), (268, 290, 289), (290, 310, 289), (311, 331, 310), (332, 16, 331), (18, 38, 17), (39, 59, 38), (60, 80, 59), (80, 102, 101), (102, 122, 101), (123, 143, 122), (143, 165, 164), (165, 185, 164), (186, 206, 185), (207, 227, 206), (227, 249, 248), (248, 270, 269), (269, 291, 290), (290, 312, 311), (312, 332, 311), (332, 18, 17), (19, 39, 18), (39, 61, 60), (61, 81, 60), (81, 103, 102), (102, 124, 123), (124, 144, 123), (144, 166, 165), (166, 186, 165), (187, 207, 186), (208, 228, 207), (229, 249, 228), (250, 270, 249), (271, 291, 270), (292, 312, 291), (312, 334, 333), (334, 18, 333), (19, 41, 40), (40, 62, 61), (61, 83, 82), (82, 104, 103), (103, 125, 124), (124, 146, 145), (145, 167, 166), (166, 188, 187), (187, 209, 208), (208, 230, 229), (229, 251, 250), (250, 272, 271), (271, 293, 292), (292, 314, 313), (313, 335, 334), (334, 20, 19), (0, 1, 22), (21, 22, 43), (42, 43, 64), (63, 64, 85), (84, 85, 106), (105, 106, 127), (126, 127, 148), (147, 148, 169), (168, 169, 190), (189, 190, 211), (210, 211, 232), (231, 232, 253), (252, 253, 274), (273, 274, 295), (294, 295, 316), (315, 316, 1), (1, 2, 23), (22, 23, 44), (43, 44, 65), (64, 65, 86), (85, 86, 107), (106, 107, 128), (127, 128, 149), (148, 149, 170), (169, 170, 191), (190, 191, 212), (211, 212, 233), (232, 233, 254), (253, 254, 275), (274, 275, 296), (295, 296, 317), (316, 317, 2), (2, 3, 24), (23, 24, 45), (44, 45, 66), (65, 66, 87), (86, 87, 108), (107, 108, 129), (128, 129, 150), (149, 150, 171), (170, 171, 192), (191, 192, 213), (212, 213, 234), (233, 234, 255), (254, 255, 276), (276, 297, 296), (297, 318, 317), (317, 318, 3), (3, 4, 25), (24, 25, 46), (46, 67, 66), (67, 88, 87), (88, 109, 108), (108, 109, 130), (129, 130, 151), (150, 151, 172), (171, 172, 193), (192, 193, 214), (214, 235, 234), (234, 235, 256), (255, 256, 277), (276, 277, 298), (297, 298, 319), (318, 319, 4), (5, 26, 25), (26, 47, 46), (47, 68, 67), (68, 89, 88), (89, 110, 109), (110, 131, 130), (130, 131, 152), (152, 173, 172), (173, 194, 193), (193, 194, 215), (214, 215, 236), (235, 236, 257), (256, 257, 278), (278, 299, 298), (299, 320, 319), (320, 5, 4), (6, 27, 26), (27, 48, 47), (48, 69, 68), (69, 90, 89), (90, 111, 110), (111, 132, 131), (132, 153, 152), (153, 174, 173), (173, 174, 195), (194, 195, 216), (216, 237, 236), (237, 258, 257), (258, 279, 278), (279, 300, 299), (299, 300, 321), (321, 6, 5), (6, 7, 28), (28, 49, 48), (49, 70, 69), (70, 91, 90), (91, 112, 111), (111, 112, 133), (133, 154, 153), (154, 175, 174), (174, 175, 196), (195, 196, 217), (216, 217, 238), (238, 259, 258), (259, 280, 279), (280, 301, 300), (301, 322, 321), (321, 322, 7), (8, 29, 28), (28, 29, 50), (50, 71, 70), (71, 92, 91), (92, 113, 112), (112, 113, 134), (133, 134, 155), (155, 176, 175), (175, 176, 197), (196, 197, 218), (218, 239, 238), (239, 260, 259), (260, 281, 280), (281, 302, 301), (302, 323, 322), (323, 8, 7), (8, 9, 30), (30, 51, 50), (50, 51, 72), (72, 93, 92), (93, 114, 113), (114, 135, 134), (135, 156, 155), (155, 156, 177), (177, 198, 197), (197, 198, 219), (219, 240, 239), (240, 261, 260), (261, 282, 281), (282, 303, 302), (303, 324, 323), (323, 324, 9), (10, 31, 30), (31, 52, 51), (52, 73, 72), (73, 94, 93), (94, 115, 114), (114, 115, 136), (136, 157, 156), (157, 178, 177), (178, 199, 198), (199, 220, 219), (219, 220, 241), (241, 262, 261), (262, 283, 282), (283, 304, 303), (304, 325, 324), (325, 10, 9), (11, 32, 31), (32, 53, 52), (53, 74, 73), (74, 95, 94), (95, 116, 115), (116, 137, 136), (137, 158, 157), (158, 179, 178), (179, 200, 199), (200, 221, 220), (221, 242, 241), (242, 263, 262), (263, 284, 283), (284, 305, 304), (305, 326, 325), (326, 11, 10), (12, 33, 32), (33, 54, 53), (54, 75, 74), (75, 96, 95), (96, 117, 116), (117, 138, 137), (138, 159, 158), (159, 180, 179), (180, 201, 200), (201, 222, 221), (222, 243, 242), (243, 264, 263), (264, 285, 284), (285, 306, 305), (306, 327, 326), (327, 12, 11), (13, 34, 33), (34, 55, 54), (55, 76, 75), (76, 97, 96), (97, 118, 117), (118, 139, 138), (139, 160, 159), (160, 181, 180), (181, 202, 201), (202, 223, 222), (223, 244, 243), (244, 265, 264), (265, 286, 285), (286, 307, 306), (307, 328, 327), (328, 13, 12), (14, 15, 36), (35, 36, 57), (56, 57, 78), (77, 78, 99), (98, 99, 120), (119, 120, 141), (140, 141, 162), (161, 162, 183), (182, 183, 204), (203, 204, 225), (224, 225, 246), (245, 246, 267), (266, 267, 288), (287, 288, 309), (308, 309, 330), (329, 330, 15), (16, 37, 36), (37, 58, 57), (58, 79, 78), (79, 100, 99), (100, 121, 120), (120, 121, 142), (141, 142, 163), (162, 163, 184), (184, 205, 204), (204, 205, 226), (226, 247, 246), (247, 268, 267), (268, 289, 288), (288, 289, 310), (310, 331, 330), (331, 16, 15), (16, 17, 38), (38, 59, 58), (59, 80, 79), (80, 101, 100), (100, 101, 122), (122, 143, 142), (143, 164, 163), (164, 185, 184), (185, 206, 205), (206, 227, 226), (227, 248, 247), (247, 248, 269), (268, 269, 290), (290, 311, 310), (311, 332, 331), (332, 17, 16), (18, 39, 38), (39, 60, 59), (60, 81, 80), (80, 81, 102), (102, 123, 122), (123, 144, 143), (143, 144, 165), (165, 186, 185), (186, 207, 206), (207, 228, 227), (227, 228, 249), (248, 249, 270), (269, 270, 291), (290, 291, 312), (312, 333, 332), (332, 333, 18), (19, 40, 39), (39, 40, 61), (61, 82, 81), (81, 82, 103), (102, 103, 124), (124, 145, 144), (144, 145, 166), (166, 187, 186), (187, 208, 207), (208, 229, 228), (229, 250, 249), (250, 271, 270), (271, 292, 291), (292, 313, 312), (312, 313, 334), (334, 19, 18), (19, 20, 41), (40, 41, 62), (61, 62, 83), (82, 83, 104), (103, 104, 125), (124, 125, 146), (145, 146, 167), (166, 167, 188), (187, 188, 209), (208, 209, 230), (229, 230, 251), (250, 251, 272), (271, 272, 293), (292, 293, 314), (313, 314, 335), (334, 335, 20)])
me_beziercurve_002.polygons.foreach_set('use_smooth', [True] * 608)
me_beziercurve_002.polygons.foreach_set('material_index', [0, 0, 0, 0, 0, 0, 0, 0, 0, 0, 0, 0, 0, 0, 0, 0, 0, 0, 0, 0, 0, 0, 0, 0, 0, 0, 0, 0, 0, 0, 0, 0, 0, 0, 0, 0, 0, 0, 0, 0, 0, 0, 0, 0, 0, 0, 0, 0, 0, 0, 0, 0, 0, 0, 0, 0, 0, 0, 0, 0, 0, 0, 0, 0, 0, 0, 0, 0, 0, 0, 0, 0, 0, 0, 0, 0, 0, 0, 0, 0, 0, 0, 0, 0, 0, 0, 0, 0, 0, 0, 0, 0, 0, 0, 0, 0, 1, 1, 1, 1, 1, 1, 0, 1, 1, 0, 1, 1, 1, 1, 1, 1, 1, 1, 1, 1, 1, 1, 1, 1, 1, 1, 1, 1, 1, 1, 1, 1, 1, 1, 1, 1, 1, 1, 1, 1, 1, 1, 1, 1, 1, 1, 1, 1, 1, 1, 1, 1, 1, 1, 1, 1, 1, 1, 1, 1, 1, 1, 1, 1, 1, 1, 1, 1, 1, 1, 1, 1, 1, 1, 1, 1, 1, 1, 1, 1, 1, 1, 1, 1, 1, 1, 1, 1, 1, 1, 1, 1, 1, 1, 1, 1, 1, 1, 1, 1, 1, 1, 1, 1, 1, 1, 1, 1, 1, 1, 1, 1, 0, 0, 0, 0, 0, 0, 0, 0, 0, 0, 0, 0, 0, 0, 0, 0, 0, 0, 0, 0, 0, 0, 0, 0, 0, 0, 0, 0, 0, 0, 0, 0, 0, 0, 0, 0, 0, 0, 0, 0, 0, 0, 0, 0, 0, 0, 0, 0, 0, 0, 0, 0, 0, 0, 0, 0, 0, 0, 0, 0, 0, 0, 0, 0, 0, 0, 0, 0, 0, 0, 0, 0, 0, 0, 0, 0, 0, 0, 0, 0, 0, 0, 0, 0, 0, 0, 0, 0, 0, 0, 0, 0, 0, 0, 0, 0, 0, 0, 0, 0, 0, 0, 0, 0, 0, 0, 0, 0, 0, 0, 0, 0, 0, 0, 0, 0, 0, 0, 0, 0, 0, 0, 0, 0, 0, 0, 0, 0, 0, 0, 0, 0, 0, 0, 0, 0, 0, 0, 0, 0, 0, 0, 0, 0, 0, 0, 0, 0, 0, 0, 0, 0, 0, 0, 0, 0, 0, 0, 0, 0, 0, 0, 0, 0, 0, 0, 0, 0, 0, 0, 0, 0, 0, 0, 0, 0, 0, 0, 0, 0, 0, 0, 0, 0, 0, 0, 0, 0, 0, 0, 0, 0, 1, 1, 1, 1, 1, 1, 0, 1, 1, 0, 1, 1, 1, 1, 1, 1, 1, 1, 1, 1, 1, 1, 1, 1, 1, 1, 1, 1, 1, 1, 1, 1, 1, 1, 1, 1, 1, 1, 1, 1, 1, 1, 1, 1, 1, 1, 1, 1, 1, 1, 1, 1, 1, 1, 1, 1, 1, 1, 1, 1, 1, 1, 1, 1, 1, 1, 1, 1, 1, 1, 1, 1, 1, 1, 1, 1, 1, 1, 1, 1, 1, 1, 1, 1, 1, 1, 1, 1, 1, 1, 1, 1, 1, 1, 1, 1, 1, 1, 1, 1, 1, 1, 1, 1, 1, 1, 1, 1, 1, 1, 1, 1, 0, 0, 0, 0, 0, 0, 0, 0, 0, 0, 0, 0, 0, 0, 0, 0, 0, 0, 0, 0, 0, 0, 0, 0, 0, 0, 0, 0, 0, 0, 0, 0, 0, 0, 0, 0, 0, 0, 0, 0, 0, 0, 0, 0, 0, 0, 0, 0, 0, 0, 0, 0, 0, 0, 0, 0, 0, 0, 0, 0, 0, 0, 0, 0, 0, 0, 0, 0, 0, 0, 0, 0, 0, 0, 0, 0, 0, 0, 0, 0, 0, 0, 0, 0, 0, 0, 0, 0, 0, 0, 0, 0, 0, 0, 0, 0])
_uv = me_beziercurve_002.uv_layers.new(name='UVMap')
_uv.uv.foreach_set('vector', [-0.4466, -0.1575, -0.1532, -0.3568, -0.4466, -0.1575, -0.4466, -0.1575, -0.09999, -0.2275, -0.4466, -0.1575, -0.4466, -0.1575, -0.09999, -0.08753, -0.4466, -0.1575, -0.4466, -0.1575, -0.1532, 0.04177, -0.4466, -0.1575, -0.4466, -0.1575, -0.2514, 0.1407, -0.4466, -0.1575, -0.4466, -0.1575, -0.3798, 0.1943, -0.4466, -0.1575, -0.4466, -0.1575, -0.5188, 0.1943, -0.4466, -0.1575, -0.4466, -0.1575, -0.6472, 0.1407, -0.4466, -0.1575, -0.4466, -0.1575, -0.7454, 0.04177, -0.4466, -0.1575, -0.4466, -0.1575, -0.7986, -0.08754, -0.4466, -0.1575, -0.4466, -0.1575, -0.7986, -0.2275, -0.4466, -0.1575, -0.4466, -0.1575, -0.7454, -0.3568, -0.4466, -0.1575, -0.4466, -0.1575, -0.6472, -0.4558, -0.4466, -0.1575, -0.4466, -0.1575, -0.5188, -0.5093, -0.4466, -0.1575, -0.4466, -0.1575, -0.3798, -0.5093, -0.4466, -0.1575, -0.4466, -0.1575, -0.2514, -0.4558, -0.4466, -0.1575, -0.2514, -0.4558, 0.401, -0.7444, -0.1532, -0.3568, -0.1532, -0.3568, 0.5576, -0.3636, -0.09999, -0.2275, -0.09999, -0.2275, 0.5576, 0.04858, -0.09999, -0.08753, -0.09999, -0.08753, 0.401, 0.4294, -0.1532, 0.04177, -0.1532, 0.04177, 0.1116, 0.7208, -0.2514, 0.1407, -0.2514, 0.1407, -0.2665, 0.8786, -0.3798, 0.1943, -0.3798, 0.1943, -0.6757, 0.8786, -0.5188, 0.1943, -0.5188, 0.1943, -1.054, 0.7208, -0.6472, 0.1407, -0.6472, 0.1407, -1.343, 0.4294, -0.7454, 0.04177, -0.7454, 0.04177, -1.5, 0.04857, -0.7986, -0.08754, -0.7986, -0.08754, -1.5, -0.3636, -0.7986, -0.2275, -0.7986, -0.2275, -1.343, -0.7444, -0.7454, -0.3568, -0.7454, -0.3568, -1.054, -1.036, -0.6472, -0.4558, -0.6472, -0.4558, -0.6757, -1.194, -0.5188, -0.5093, -0.5188, -0.5093, -0.2665, -1.194, -0.3798, -0.5093, -0.3798, -0.5093, 0.1116, -1.036, -0.2514, -0.4558, 0.1116, -1.036, 1.794, -1.737, 0.401, -0.7444, 0.401, -0.7444, 2.215, -0.712, 0.5576, -0.3636, 0.5576, -0.3636, 2.215, 0.397, 0.5576, 0.04858, 0.5576, 0.04858, 1.794, 1.421, 0.401, 0.4294, 0.401, 0.4294, 1.015, 2.206, 0.1116, 0.7208, 0.1116, 0.7208, -0.002043, 2.63, -0.2665, 0.8786, -0.2665, 0.8786, -1.103, 2.63, -0.6757, 0.8786, -0.6757, 0.8786, -2.12, 2.206, -1.054, 0.7208, -1.054, 0.7208, -2.899, 1.421, -1.343, 0.4294, -1.343, 0.4294, -3.32, 0.397, -1.5, 0.04857, -1.5, 0.04857, -3.32, -0.712, -1.5, -0.3636, -1.5, -0.3636, -2.899, -1.737, -1.343, -0.7444, -1.343, -0.7444, -2.12, -2.521, -1.054, -1.036, -2.12, -2.521, -0.6757, -1.194, -1.054, -1.036, -1.103, -2.945, -0.2665, -1.194, -0.6757, -1.194, -0.2665, -1.194, 1.015, -2.521, 0.1116, -1.036, 1.015, -2.521, 2.054, -1.922, 1.794, -1.737, 1.794, -1.737, 2.525, -0.7772, 2.215, -0.712, 2.525, -0.7772, 2.215, 0.397, 2.215, -0.712, 2.525, 0.4621, 1.794, 1.421, 2.215, 0.397, 2.054, 1.607, 1.015, 2.206, 1.794, 1.421, 1.015, 2.206, 0.04738, 2.958, -0.002043, 2.63, -0.002043, 2.63, -1.183, 2.958, -1.103, 2.63, -1.103, 2.63, -2.32, 2.483, -2.12, 2.206, -2.12, 2.206, -3.19, 1.607, -2.899, 1.421, -2.899, 1.421, -3.661, 0.4621, -3.32, 0.397, -3.661, 0.4621, -3.32, -0.712, -3.32, 0.397, -3.32, -0.712, -3.19, -1.922, -2.899, -1.737, -2.899, -1.737, -2.32, -2.798, -2.12, -2.521, -2.12, -2.521, -1.183, -3.273, -1.103, -2.945, -1.103, -2.945, 0.04739, -3.273, -0.002042, -2.945, -0.002042, -2.945, 1.184, -2.798, 1.015, -2.521, 1.197, -2.823, 2.054, -1.922, 1.184, -2.798, 2.076, -1.938, 2.525, -0.7772, 2.054, -1.922, 2.551, -0.7829, 2.525, 0.4621, 2.525, -0.7772, 2.551, 0.4679, 2.054, 1.607, 2.525, 0.4621, 2.076, 1.623, 1.184, 2.483, 2.054, 1.607, 1.197, 2.508, 0.04738, 2.958, 1.184, 2.483, 0.04738, 2.958, -1.192, 2.986, -1.183, 2.958, -1.192, 2.986, -2.32, 2.483, -1.183, 2.958, -2.339, 2.508, -3.19, 1.607, -2.32, 2.483, -3.19, 1.607, -3.692, 0.4679, -3.661, 0.4621, -3.661, 0.4621, -3.692, -0.7829, -3.661, -0.7772, -3.661, -0.7772, -3.217, -1.938, -3.19, -1.922, -3.19, -1.922, -2.339, -2.823, -2.32, -2.798, -2.339, -2.823, -1.183, -3.273, -2.32, -2.798, -1.192, -3.302, 0.04739, -3.273, -1.183, -3.273, 0.05007, -3.302, 1.184, -2.798, 0.04739, -3.273, 4.632, -0.1587, 4.692, -1.312, 4.679, -0.1561, 4.58, 3.145, 4.614, 2.25, 4.627, 3.135, 4.567, 2.257, 4.609, 1.095, 4.614, 2.25, 4.562, 1.097, 4.614, -0.1561, 4.609, 1.095, 4.567, -0.1587, 4.627, -1.312, 4.614, -0.1561, 4.515, 4.033, 4.545, 3.138, 4.562, 4.022, 4.498, 3.145, 4.536, 1.982, 4.545, 3.138, 4.489, 1.985, 4.536, 0.7317, 4.536, 1.982, 4.536, 0.7317, 4.498, -0.4309, 4.545, -0.4238, 4.545, -0.4238, 4.515, -1.319, 4.562, -1.308, 4.21, 4.196, 4.248, 3.033, 4.257, 4.189, 4.201, 3.036, 4.248, 1.782, 4.248, 3.033, 4.201, 1.78, 4.257, 0.6267, 4.248, 1.782, 4.646, 3.145, 4.679, 2.25, 4.692, 3.135, 4.679, 2.25, 4.627, 1.097, 4.674, 1.095, 4.627, 1.097, 4.679, -0.1561, 4.674, 1.095, 0.0, 0.475, 0.0625, 0.475, 0.0625, 0.475, 0.0625, 0.475, 0.125, 0.475, 0.0625, 0.475, 0.125, 0.475, 0.1875, 0.475, 0.125, 0.475, 0.1875, 0.475, 0.25, 0.475, 0.1875, 0.475, 0.25, 0.475, 0.3125, 0.475, 0.25, 0.475, 0.3125, 0.475, 0.375, 0.475, 0.375, 0.475, 3.356, 2.271, 3.353, 3.526, 3.353, 2.27, 0.4375, 0.475, 0.5, 0.475, 0.4375, 0.475, 0.5, 0.475, 0.5625, 0.475, 0.5625, 0.475, 3.359, 3.526, 3.356, 2.271, 3.359, 2.27, 0.625, 0.475, 0.6875, 0.475, 0.6875, 0.475, 0.6875, 0.475, 0.75, 0.475, 0.6875, 0.475, 0.75, 0.475, 0.8125, 0.475, 0.75, 0.475, 0.8125, 0.475, 0.875, 0.475, 0.8125, 0.475, 0.875, 0.475, 0.9375, 0.475, 0.875, 0.475, 0.9375, 0.475, 1.0, 0.475, 1.0, 0.475, 0.0, 0.4792, 0.0625, 0.475, 0.0, 0.475, 0.0625, 0.475, 0.125, 0.4792, 0.125, 0.475, 0.125, 0.4792, 0.1875, 0.475, 0.125, 0.475, 0.1875, 0.4792, 0.25, 0.475, 0.1875, 0.475, 0.25, 0.4792, 0.3125, 0.475, 0.25, 0.475, 0.3125, 0.475, 0.375, 0.4792, 0.375, 0.475, 0.375, 0.475, 0.4375, 0.4792, 0.4375, 0.475, 0.4375, 0.4792, 0.5, 0.475, 0.4375, 0.475, 0.5, 0.475, 0.5625, 0.4792, 0.5625, 0.475, 0.5625, 0.475, 0.625, 0.4792, 0.625, 0.475, 0.625, 0.4792, 0.6875, 0.475, 0.625, 0.475, 0.6875, 0.4792, 0.75, 0.475, 0.6875, 0.475, 0.75, 0.4792, 0.8125, 0.475, 0.75, 0.475, 0.8125, 0.4792, 0.875, 0.475, 0.8125, 0.475, 0.875, 0.4792, 0.9375, 0.475, 0.875, 0.475, 0.9375, 0.4792, 1.0, 0.475, 0.9375, 0.475, 0.0, 0.4792, 0.0625, 0.4819, 0.0625, 0.4792, 0.0625, 0.4819, 0.125, 0.4792, 0.0625, 0.4792, 0.125, 0.4792, 0.1875, 0.4819, 0.1875, 0.4792, 0.1875, 0.4819, 0.25, 0.4792, 0.1875, 0.4792, 0.25, 0.4819, 0.3125, 0.4792, 0.25, 0.4792, 0.3125, 0.4819, 0.375, 0.4792, 0.3125, 0.4792, 0.375, 0.4819, 0.4375, 0.4792, 0.375, 0.4792, 0.4375, 0.4792, 0.5, 0.4819, 0.5, 0.4792, 0.5, 0.4819, 0.5625, 0.4792, 0.5, 0.4792, 0.5625, 0.4792, 0.625, 0.4819, 0.625, 0.4792, 0.625, 0.4819, 0.6875, 0.4792, 0.625, 0.4792, 0.6875, 0.4819, 0.75, 0.4792, 0.6875, 0.4792, 0.75, 0.4819, 0.8125, 0.4792, 0.75, 0.4792, 0.8125, 0.4819, 0.875, 0.4792, 0.8125, 0.4792, 0.875, 0.4819, 0.9375, 0.4792, 0.875, 0.4792, 0.9375, 0.4792, 1.0, 0.4819, 1.0, 0.4792, 0.0, 0.5139, 0.0625, 0.4819, 0.0, 0.4819, 0.0625, 0.5139, 0.125, 0.4819, 0.0625, 0.4819, 0.125, 0.5139, 0.1875, 0.4819, 0.125, 0.4819, 0.1875, 0.5139, 0.25, 0.4819, 0.1875, 0.4819, 0.25, 0.5139, 0.3125, 0.4819, 0.25, 0.4819, 0.3125, 0.4819, 0.375, 0.5139, 0.375, 0.4819, 0.375, 0.5139, 0.4375, 0.4819, 0.375, 0.4819, 0.4375, 0.5139, 0.5, 0.4819, 0.4375, 0.4819, 0.5, 0.5139, 0.5625, 0.4819, 0.5, 0.4819, 0.5625, 0.5139, 0.625, 0.4819, 0.5625, 0.4819, 0.625, 0.4819, 0.6875, 0.5139, 0.6875, 0.4819, 0.6875, 0.5139, 0.75, 0.4819, 0.6875, 0.4819, 0.75, 0.5139, 0.8125, 0.4819, 0.75, 0.4819, 0.8125, 0.5139, 0.875, 0.4819, 0.8125, 0.4819, 0.875, 0.5139, 0.9375, 0.4819, 0.875, 0.4819, 0.9375, 0.5139, 1.0, 0.4819, 0.9375, 0.4819, 0.0, 0.5639, 0.0625, 0.5139, 0.0, 0.5139, 0.0625, 0.5639, 0.125, 0.5139, 0.0625, 0.5139, 0.125, 0.5639, 0.1875, 0.5139, 0.125, 0.5139, 0.1875, 0.5639, 0.25, 0.5139, 0.1875, 0.5139, 0.25, 0.5639, 0.3125, 0.5139, 0.25, 0.5139, 0.3125, 0.5639, 0.375, 0.5139, 0.3125, 0.5139, 0.375, 0.5639, 0.4375, 0.5139, 0.375, 0.5139, 0.4375, 0.5639, 0.5, 0.5139, 0.4375, 0.5139, 0.5, 0.5639, 0.5625, 0.5139, 0.5, 0.5139, 0.5625, 0.5639, 0.625, 0.5139, 0.5625, 0.5139, 0.625, 0.5639, 0.6875, 0.5139, 0.625, 0.5139, 0.6875, 0.5639, 0.75, 0.5139, 0.6875, 0.5139, 0.75, 0.5639, 0.8125, 0.5139, 0.75, 0.5139, 0.8125, 0.5639, 0.875, 0.5139, 0.8125, 0.5139, 0.875, 0.5639, 0.9375, 0.5139, 0.875, 0.5139, 0.9375, 0.5639, 1.0, 0.5139, 0.9375, 0.5139, 0.0, 0.5826, 0.0625, 0.5639, 0.0, 0.5639, 0.0625, 0.5826, 0.125, 0.5639, 0.0625, 0.5639, 0.125, 0.5826, 0.1875, 0.5639, 0.125, 0.5639, 0.1875, 0.5826, 0.25, 0.5639, 0.1875, 0.5639, 0.25, 0.5826, 0.3125, 0.5639, 0.25, 0.5639, 0.3125, 0.5826, 0.375, 0.5639, 0.3125, 0.5639, 0.375, 0.5826, 0.4375, 0.5639, 0.375, 0.5639, 0.4375, 0.5826, 0.5, 0.5639, 0.4375, 0.5639, 0.5, 0.5826, 0.5625, 0.5639, 0.5, 0.5639, 0.5625, 0.5826, 0.625, 0.5639, 0.5625, 0.5639, 0.625, 0.5826, 0.6875, 0.5639, 0.625, 0.5639, 0.6875, 0.5826, 0.75, 0.5639, 0.6875, 0.5639, 0.75, 0.5826, 0.8125, 0.5639, 0.75, 0.5639, 0.8125, 0.5826, 0.875, 0.5639, 0.8125, 0.5639, 0.875, 0.5826, 0.9375, 0.5639, 0.875, 0.5639, 0.9375, 0.5826, 1.0, 0.5639, 0.9375, 0.5639, 0.0, 0.5849, 0.0625, 0.5826, 0.0, 0.5826, 0.0625, 0.5849, 0.125, 0.5826, 0.0625, 0.5826, 0.125, 0.5849, 0.1875, 0.5826, 0.125, 0.5826, 0.1875, 0.5849, 0.25, 0.5826, 0.1875, 0.5826, 0.25, 0.5849, 0.3125, 0.5826, 0.25, 0.5826, 0.3125, 0.5849, 0.375, 0.5826, 0.3125, 0.5826, 0.375, 0.5849, 0.4375, 0.5826, 0.375, 0.5826, 0.4375, 0.5849, 0.5, 0.5826, 0.4375, 0.5826, 0.5, 0.5849, 0.5625, 0.5826, 0.5, 0.5826, 0.5625, 0.5849, 0.625, 0.5826, 0.5625, 0.5826, 0.625, 0.5849, 0.6875, 0.5826, 0.625, 0.5826, 0.6875, 0.5849, 0.75, 0.5826, 0.6875, 0.5826, 0.75, 0.5849, 0.8125, 0.5826, 0.75, 0.5826, 0.8125, 0.5849, 0.875, 0.5826, 0.8125, 0.5826, 0.875, 0.5849, 0.9375, 0.5826, 0.875, 0.5826, 0.9375, 0.5849, 1.0, 0.5826, 0.9375, 0.5826, 3.535, -2.31, 4.37, -2.872, 3.535, -2.31, 3.535, -2.31, 4.519, -2.507, 3.535, -2.31, 3.535, -2.31, 4.519, -2.113, 3.535, -2.31, 3.535, -2.31, 4.37, -1.749, 3.535, -2.31, 3.535, -2.31, 4.093, -1.47, 3.535, -2.31, 3.535, -2.31, 3.731, -1.319, 3.535, -2.31, 3.535, -2.31, 3.339, -1.319, 3.535, -2.31, 3.535, -2.31, 2.978, -1.47, 3.535, -2.31, 3.535, -2.31, 2.701, -1.749, 3.535, -2.31, 3.535, -2.31, 2.551, -2.113, 3.535, -2.31, 3.535, -2.31, 2.551, -2.507, 3.535, -2.31, 3.535, -2.31, 2.701, -2.872, 3.535, -2.31, 3.535, -2.31, 2.978, -3.151, 3.535, -2.31, 3.535, -2.31, 3.339, -3.302, 3.535, -2.31, 3.535, -2.31, 3.731, -3.302, 3.535, -2.31, 3.535, -2.31, 4.093, -3.151, 3.535, -2.31, 3.196, 2.918, 3.232, 2.549, 3.229, 2.913, 3.199, 2.562, 3.238, 2.27, 3.232, 2.549, 3.243, 3.66, 3.273, 3.308, 3.277, 3.672, 3.239, 3.304, 3.271, 2.913, 3.273, 3.308, 3.238, 2.918, 3.273, 2.549, 3.271, 2.913, 3.273, 2.549, 3.243, 2.289, 3.277, 2.27, 3.353, 3.393, 3.316, 3.024, 3.35, 3.029, 3.35, 3.029, 3.316, 2.639, 3.35, 2.635, 3.316, 2.639, 3.353, 2.27, 3.35, 2.635, 3.316, 3.672, 3.278, 3.381, 3.312, 3.393, 3.278, 3.381, 3.31, 3.029, 3.312, 3.393, 3.277, 3.024, 3.312, 2.634, 3.31, 3.029, 3.278, 2.639, 3.316, 2.27, 3.312, 2.634, 3.238, 3.951, 3.199, 3.66, 3.232, 3.672, 3.199, 3.66, 3.229, 3.308, 3.232, 3.672, 3.196, 3.303, 3.229, 2.913, 3.229, 3.308, 2.698, 0.1995, 3.04, 0.3688, 2.971, 0.4721, 3.04, 0.3688, 3.327, 0.6197, 2.971, 0.4721, 3.351, 0.4978, 3.713, 0.6197, 3.327, 0.6197, 3.689, 0.4978, 4.069, 0.4721, 3.713, 0.6197, 4.069, 0.4721, 4.238, 0.1304, 4.342, 0.1995, 4.238, 0.1304, 4.489, -0.1568, 4.342, 0.1995, 4.367, -0.181, 4.489, -0.5424, 4.489, -0.1568, 4.367, -0.5181, 4.342, -0.8986, 4.489, -0.5424, 4.238, -0.8296, 4.069, -1.171, 4.342, -0.8986, 4.0, -1.068, 3.713, -1.319, 4.069, -1.171, 3.689, -1.197, 3.327, -1.319, 3.713, -1.319, 3.327, -1.319, 3.04, -1.068, 2.971, -1.171, 2.971, -1.171, 2.802, -0.8296, 2.698, -0.8986, 2.802, -0.8296, 2.551, -0.5424, 2.698, -0.8986, 2.673, -0.5181, 2.551, -0.1568, 2.551, -0.5424, 2.673, -0.181, 2.698, 0.1995, 2.551, -0.1568, 2.551, 2.824, 3.191, 2.509, 3.189, 2.82, 2.553, 2.521, 3.196, 2.27, 3.191, 2.509, -3.045, 4.175, -2.41, 3.873, -2.407, 4.185, -2.41, 3.873, -3.05, 3.543, -2.411, 3.536, -3.05, 3.543, -2.41, 3.225, -2.411, 3.536, -3.048, 3.24, -2.407, 2.986, -2.41, 3.225, -3.05, 4.185, -3.691, 3.871, -3.053, 3.873, -3.691, 3.871, -3.054, 3.536, -3.053, 3.873, -3.692, 3.543, -3.053, 3.225, -3.054, 3.536, -3.691, 3.24, -3.05, 2.986, -3.053, 3.225, -1.766, 3.947, -2.407, 3.631, -1.769, 3.635, -1.769, 3.635, -2.407, 3.302, -1.769, 3.298, -1.769, 3.298, -2.404, 2.999, -1.766, 2.986, 3.196, 3.707, 2.553, 3.456, 3.191, 3.469, 2.553, 3.456, 3.189, 3.157, 3.191, 3.469, 3.189, 3.157, 2.551, 2.824, 3.189, 2.82, 4.03, 1.575, 4.201, 1.281, 4.201, 1.609, 4.201, 1.281, 3.931, 1.074, 4.076, 0.9774, 3.931, 1.074, 3.843, 0.7453, 4.076, 0.9774, 3.843, 0.7453, 3.506, 0.7908, 3.54, 0.6197, 3.54, 0.6197, 3.246, 0.7908, 3.212, 0.6197, 3.246, 0.7908, 2.909, 0.7453, 3.212, 0.6197, 2.909, 0.7453, 2.822, 1.074, 2.676, 0.9774, 2.822, 1.074, 2.551, 1.281, 2.676, 0.9774, 2.722, 1.315, 2.551, 1.609, 2.551, 1.281, 2.722, 1.575, 2.676, 1.912, 2.551, 1.609, 2.822, 1.815, 2.909, 2.145, 2.676, 1.912, 3.006, 1.999, 3.212, 2.27, 2.909, 2.145, 3.246, 2.099, 3.54, 2.27, 3.212, 2.27, 3.506, 2.099, 3.843, 2.145, 3.54, 2.27, 3.843, 2.145, 3.931, 1.815, 4.076, 1.912, 3.931, 1.815, 4.201, 1.609, 4.076, 1.912, 4.03, 1.575, 3.376, 1.445, 4.03, 1.315, 4.03, 1.315, 3.376, 1.445, 3.931, 1.074, 3.931, 1.074, 3.376, 1.445, 3.747, 0.8903, 3.747, 0.8903, 3.376, 1.445, 3.506, 0.7908, 3.506, 0.7908, 3.376, 1.445, 3.246, 0.7908, 3.246, 0.7908, 3.376, 1.445, 3.006, 0.8903, 3.006, 0.8903, 3.376, 1.445, 2.822, 1.074, 2.822, 1.074, 3.376, 1.445, 2.722, 1.315, 2.722, 1.315, 3.376, 1.445, 2.722, 1.575, 2.722, 1.575, 3.376, 1.445, 2.822, 1.815, 2.822, 1.815, 3.376, 1.445, 3.006, 1.999, 3.006, 1.999, 3.376, 1.445, 3.246, 2.099, 3.246, 2.099, 3.376, 1.445, 3.506, 2.099, 3.506, 2.099, 3.376, 1.445, 3.747, 1.999, 3.747, 1.999, 3.376, 1.445, 3.931, 1.815, 3.931, 1.815, 3.376, 1.445, 4.03, 1.575, -0.4466, -0.1575, -0.2514, -0.4558, -0.1532, -0.3568, -0.4466, -0.1575, -0.1532, -0.3568, -0.09999, -0.2275, -0.4466, -0.1575, -0.09999, -0.2275, -0.09999, -0.08753, -0.4466, -0.1575, -0.09999, -0.08753, -0.1532, 0.04177, -0.4466, -0.1575, -0.1532, 0.04177, -0.2514, 0.1407, -0.4466, -0.1575, -0.2514, 0.1407, -0.3798, 0.1943, -0.4466, -0.1575, -0.3798, 0.1943, -0.5188, 0.1943, -0.4466, -0.1575, -0.5188, 0.1943, -0.6472, 0.1407, -0.4466, -0.1575, -0.6472, 0.1407, -0.7454, 0.04177, -0.4466, -0.1575, -0.7454, 0.04177, -0.7986, -0.08754, -0.4466, -0.1575, -0.7986, -0.08754, -0.7986, -0.2275, -0.4466, -0.1575, -0.7986, -0.2275, -0.7454, -0.3568, -0.4466, -0.1575, -0.7454, -0.3568, -0.6472, -0.4558, -0.4466, -0.1575, -0.6472, -0.4558, -0.5188, -0.5093, -0.4466, -0.1575, -0.5188, -0.5093, -0.3798, -0.5093, -0.4466, -0.1575, -0.3798, -0.5093, -0.2514, -0.4558, -0.2514, -0.4558, 0.1116, -1.036, 0.401, -0.7444, -0.1532, -0.3568, 0.401, -0.7444, 0.5576, -0.3636, -0.09999, -0.2275, 0.5576, -0.3636, 0.5576, 0.04858, -0.09999, -0.08753, 0.5576, 0.04858, 0.401, 0.4294, -0.1532, 0.04177, 0.401, 0.4294, 0.1116, 0.7208, -0.2514, 0.1407, 0.1116, 0.7208, -0.2665, 0.8786, -0.3798, 0.1943, -0.2665, 0.8786, -0.6757, 0.8786, -0.5188, 0.1943, -0.6757, 0.8786, -1.054, 0.7208, -0.6472, 0.1407, -1.054, 0.7208, -1.343, 0.4294, -0.7454, 0.04177, -1.343, 0.4294, -1.5, 0.04857, -0.7986, -0.08754, -1.5, 0.04857, -1.5, -0.3636, -0.7986, -0.2275, -1.5, -0.3636, -1.343, -0.7444, -0.7454, -0.3568, -1.343, -0.7444, -1.054, -1.036, -0.6472, -0.4558, -1.054, -1.036, -0.6757, -1.194, -0.5188, -0.5093, -0.6757, -1.194, -0.2665, -1.194, -0.3798, -0.5093, -0.2665, -1.194, 0.1116, -1.036, 0.1116, -1.036, 1.015, -2.521, 1.794, -1.737, 0.401, -0.7444, 1.794, -1.737, 2.215, -0.712, 0.5576, -0.3636, 2.215, -0.712, 2.215, 0.397, 0.5576, 0.04858, 2.215, 0.397, 1.794, 1.421, 0.401, 0.4294, 1.794, 1.421, 1.015, 2.206, 0.1116, 0.7208, 1.015, 2.206, -0.002043, 2.63, -0.2665, 0.8786, -0.002043, 2.63, -1.103, 2.63, -0.6757, 0.8786, -1.103, 2.63, -2.12, 2.206, -1.054, 0.7208, -2.12, 2.206, -2.899, 1.421, -1.343, 0.4294, -2.899, 1.421, -3.32, 0.397, -1.5, 0.04857, -3.32, 0.397, -3.32, -0.712, -1.5, -0.3636, -3.32, -0.712, -2.899, -1.737, -1.343, -0.7444, -2.899, -1.737, -2.12, -2.521, -2.12, -2.521, -1.103, -2.945, -0.6757, -1.194, -1.103, -2.945, -0.002042, -2.945, -0.2665, -1.194, -0.2665, -1.194, -0.002042, -2.945, 1.015, -2.521, 1.015, -2.521, 1.184, -2.798, 2.054, -1.922, 1.794, -1.737, 2.054, -1.922, 2.525, -0.7772, 2.525, -0.7772, 2.525, 0.4621, 2.215, 0.397, 2.525, 0.4621, 2.054, 1.607, 1.794, 1.421, 2.054, 1.607, 1.184, 2.483, 1.015, 2.206, 1.015, 2.206, 1.184, 2.483, 0.04738, 2.958, -0.002043, 2.63, 0.04738, 2.958, -1.183, 2.958, -1.103, 2.63, -1.183, 2.958, -2.32, 2.483, -2.12, 2.206, -2.32, 2.483, -3.19, 1.607, -2.899, 1.421, -3.19, 1.607, -3.661, 0.4621, -3.661, 0.4621, -3.661, -0.7772, -3.32, -0.712, -3.32, -0.712, -3.661, -0.7772, -3.19, -1.922, -2.899, -1.737, -3.19, -1.922, -2.32, -2.798, -2.12, -2.521, -2.32, -2.798, -1.183, -3.273, -1.103, -2.945, -1.183, -3.273, 0.04739, -3.273, -0.002042, -2.945, 0.04739, -3.273, 1.184, -2.798, 1.197, -2.823, 2.076, -1.938, 2.054, -1.922, 2.076, -1.938, 2.551, -0.7829, 2.525, -0.7772, 2.551, -0.7829, 2.551, 0.4679, 2.525, 0.4621, 2.551, 0.4679, 2.076, 1.623, 2.054, 1.607, 2.076, 1.623, 1.197, 2.508, 1.184, 2.483, 1.197, 2.508, 0.05007, 2.986, 0.04738, 2.958, 0.04738, 2.958, 0.05007, 2.986, -1.192, 2.986, -1.192, 2.986, -2.339, 2.508, -2.32, 2.483, -2.339, 2.508, -3.217, 1.623, -3.19, 1.607, -3.19, 1.607, -3.217, 1.623, -3.692, 0.4679, -3.661, 0.4621, -3.692, 0.4679, -3.692, -0.7829, -3.661, -0.7772, -3.692, -0.7829, -3.217, -1.938, -3.19, -1.922, -3.217, -1.938, -2.339, -2.823, -2.339, -2.823, -1.192, -3.302, -1.183, -3.273, -1.192, -3.302, 0.05007, -3.302, 0.04739, -3.273, 0.05007, -3.302, 1.197, -2.823, 1.184, -2.798, 4.632, -0.1587, 4.646, -1.319, 4.692, -1.312, 4.58, 3.145, 4.567, 2.257, 4.614, 2.25, 4.567, 2.257, 4.562, 1.097, 4.609, 1.095, 4.562, 1.097, 4.567, -0.1587, 4.614, -0.1561, 4.567, -0.1587, 4.58, -1.319, 4.627, -1.312, 4.515, 4.033, 4.498, 3.145, 4.545, 3.138, 4.498, 3.145, 4.489, 1.985, 4.536, 1.982, 4.489, 1.985, 4.489, 0.7292, 4.536, 0.7317, 4.536, 0.7317, 4.489, 0.7292, 4.498, -0.4309, 4.545, -0.4238, 4.498, -0.4309, 4.515, -1.319, 4.21, 4.196, 4.201, 3.036, 4.248, 3.033, 4.201, 3.036, 4.201, 1.78, 4.248, 1.782, 4.201, 1.78, 4.21, 0.6197, 4.257, 0.6267, 4.646, 3.145, 4.632, 2.257, 4.679, 2.25, 4.679, 2.25, 4.632, 2.257, 4.627, 1.097, 4.627, 1.097, 4.632, -0.1587, 4.679, -0.1561, 0.0, 0.475, 0.0, 0.475, 0.0625, 0.475, 0.0625, 0.475, 0.125, 0.475, 0.125, 0.475, 0.125, 0.475, 0.1875, 0.475, 0.1875, 0.475, 0.1875, 0.475, 0.25, 0.475, 0.25, 0.475, 0.25, 0.475, 0.3125, 0.475, 0.3125, 0.475, 0.3125, 0.475, 0.3125, 0.475, 0.375, 0.475, 3.356, 2.271, 3.356, 3.525, 3.353, 3.526, 0.4375, 0.475, 0.5, 0.475, 0.5, 0.475, 0.5, 0.475, 0.5, 0.475, 0.5625, 0.475, 3.359, 3.526, 3.356, 3.525, 3.356, 2.271, 0.625, 0.475, 0.625, 0.475, 0.6875, 0.475, 0.6875, 0.475, 0.75, 0.475, 0.75, 0.475, 0.75, 0.475, 0.8125, 0.475, 0.8125, 0.475, 0.8125, 0.475, 0.875, 0.475, 0.875, 0.475, 0.875, 0.475, 0.9375, 0.475, 0.9375, 0.475, 0.9375, 0.475, 0.9375, 0.475, 1.0, 0.475, 0.0, 0.4792, 0.0625, 0.4792, 0.0625, 0.475, 0.0625, 0.475, 0.0625, 0.4792, 0.125, 0.4792, 0.125, 0.4792, 0.1875, 0.4792, 0.1875, 0.475, 0.1875, 0.4792, 0.25, 0.4792, 0.25, 0.475, 0.25, 0.4792, 0.3125, 0.4792, 0.3125, 0.475, 0.3125, 0.475, 0.3125, 0.4792, 0.375, 0.4792, 0.375, 0.475, 0.375, 0.4792, 0.4375, 0.4792, 0.4375, 0.4792, 0.5, 0.4792, 0.5, 0.475, 0.5, 0.475, 0.5, 0.4792, 0.5625, 0.4792, 0.5625, 0.475, 0.5625, 0.4792, 0.625, 0.4792, 0.625, 0.4792, 0.6875, 0.4792, 0.6875, 0.475, 0.6875, 0.4792, 0.75, 0.4792, 0.75, 0.475, 0.75, 0.4792, 0.8125, 0.4792, 0.8125, 0.475, 0.8125, 0.4792, 0.875, 0.4792, 0.875, 0.475, 0.875, 0.4792, 0.9375, 0.4792, 0.9375, 0.475, 0.9375, 0.4792, 1.0, 0.4792, 1.0, 0.475, 0.0, 0.4792, 0.0, 0.4819, 0.0625, 0.4819, 0.0625, 0.4819, 0.125, 0.4819, 0.125, 0.4792, 0.125, 0.4792, 0.125, 0.4819, 0.1875, 0.4819, 0.1875, 0.4819, 0.25, 0.4819, 0.25, 0.4792, 0.25, 0.4819, 0.3125, 0.4819, 0.3125, 0.4792, 0.3125, 0.4819, 0.375, 0.4819, 0.375, 0.4792, 0.375, 0.4819, 0.4375, 0.4819, 0.4375, 0.4792, 0.4375, 0.4792, 0.4375, 0.4819, 0.5, 0.4819, 0.5, 0.4819, 0.5625, 0.4819, 0.5625, 0.4792, 0.5625, 0.4792, 0.5625, 0.4819, 0.625, 0.4819, 0.625, 0.4819, 0.6875, 0.4819, 0.6875, 0.4792, 0.6875, 0.4819, 0.75, 0.4819, 0.75, 0.4792, 0.75, 0.4819, 0.8125, 0.4819, 0.8125, 0.4792, 0.8125, 0.4819, 0.875, 0.4819, 0.875, 0.4792, 0.875, 0.4819, 0.9375, 0.4819, 0.9375, 0.4792, 0.9375, 0.4792, 0.9375, 0.4819, 1.0, 0.4819, 0.0, 0.5139, 0.0625, 0.5139, 0.0625, 0.4819, 0.0625, 0.5139, 0.125, 0.5139, 0.125, 0.4819, 0.125, 0.5139, 0.1875, 0.5139, 0.1875, 0.4819, 0.1875, 0.5139, 0.25, 0.5139, 0.25, 0.4819, 0.25, 0.5139, 0.3125, 0.5139, 0.3125, 0.4819, 0.3125, 0.4819, 0.3125, 0.5139, 0.375, 0.5139, 0.375, 0.5139, 0.4375, 0.5139, 0.4375, 0.4819, 0.4375, 0.5139, 0.5, 0.5139, 0.5, 0.4819, 0.5, 0.5139, 0.5625, 0.5139, 0.5625, 0.4819, 0.5625, 0.5139, 0.625, 0.5139, 0.625, 0.4819, 0.625, 0.4819, 0.625, 0.5139, 0.6875, 0.5139, 0.6875, 0.5139, 0.75, 0.5139, 0.75, 0.4819, 0.75, 0.5139, 0.8125, 0.5139, 0.8125, 0.4819, 0.8125, 0.5139, 0.875, 0.5139, 0.875, 0.4819, 0.875, 0.5139, 0.9375, 0.5139, 0.9375, 0.4819, 0.9375, 0.5139, 1.0, 0.5139, 1.0, 0.4819, 0.0, 0.5639, 0.0625, 0.5639, 0.0625, 0.5139, 0.0625, 0.5639, 0.125, 0.5639, 0.125, 0.5139, 0.125, 0.5639, 0.1875, 0.5639, 0.1875, 0.5139, 0.1875, 0.5639, 0.25, 0.5639, 0.25, 0.5139, 0.25, 0.5639, 0.3125, 0.5639, 0.3125, 0.5139, 0.3125, 0.5639, 0.375, 0.5639, 0.375, 0.5139, 0.375, 0.5639, 0.4375, 0.5639, 0.4375, 0.5139, 0.4375, 0.5639, 0.5, 0.5639, 0.5, 0.5139, 0.5, 0.5639, 0.5625, 0.5639, 0.5625, 0.5139, 0.5625, 0.5639, 0.625, 0.5639, 0.625, 0.5139, 0.625, 0.5639, 0.6875, 0.5639, 0.6875, 0.5139, 0.6875, 0.5639, 0.75, 0.5639, 0.75, 0.5139, 0.75, 0.5639, 0.8125, 0.5639, 0.8125, 0.5139, 0.8125, 0.5639, 0.875, 0.5639, 0.875, 0.5139, 0.875, 0.5639, 0.9375, 0.5639, 0.9375, 0.5139, 0.9375, 0.5639, 1.0, 0.5639, 1.0, 0.5139, 0.0, 0.5826, 0.0625, 0.5826, 0.0625, 0.5639, 0.0625, 0.5826, 0.125, 0.5826, 0.125, 0.5639, 0.125, 0.5826, 0.1875, 0.5826, 0.1875, 0.5639, 0.1875, 0.5826, 0.25, 0.5826, 0.25, 0.5639, 0.25, 0.5826, 0.3125, 0.5826, 0.3125, 0.5639, 0.3125, 0.5826, 0.375, 0.5826, 0.375, 0.5639, 0.375, 0.5826, 0.4375, 0.5826, 0.4375, 0.5639, 0.4375, 0.5826, 0.5, 0.5826, 0.5, 0.5639, 0.5, 0.5826, 0.5625, 0.5826, 0.5625, 0.5639, 0.5625, 0.5826, 0.625, 0.5826, 0.625, 0.5639, 0.625, 0.5826, 0.6875, 0.5826, 0.6875, 0.5639, 0.6875, 0.5826, 0.75, 0.5826, 0.75, 0.5639, 0.75, 0.5826, 0.8125, 0.5826, 0.8125, 0.5639, 0.8125, 0.5826, 0.875, 0.5826, 0.875, 0.5639, 0.875, 0.5826, 0.9375, 0.5826, 0.9375, 0.5639, 0.9375, 0.5826, 1.0, 0.5826, 1.0, 0.5639, 0.0, 0.5849, 0.0625, 0.5849, 0.0625, 0.5826, 0.0625, 0.5849, 0.125, 0.5849, 0.125, 0.5826, 0.125, 0.5849, 0.1875, 0.5849, 0.1875, 0.5826, 0.1875, 0.5849, 0.25, 0.5849, 0.25, 0.5826, 0.25, 0.5849, 0.3125, 0.5849, 0.3125, 0.5826, 0.3125, 0.5849, 0.375, 0.5849, 0.375, 0.5826, 0.375, 0.5849, 0.4375, 0.5849, 0.4375, 0.5826, 0.4375, 0.5849, 0.5, 0.5849, 0.5, 0.5826, 0.5, 0.5849, 0.5625, 0.5849, 0.5625, 0.5826, 0.5625, 0.5849, 0.625, 0.5849, 0.625, 0.5826, 0.625, 0.5849, 0.6875, 0.5849, 0.6875, 0.5826, 0.6875, 0.5849, 0.75, 0.5849, 0.75, 0.5826, 0.75, 0.5849, 0.8125, 0.5849, 0.8125, 0.5826, 0.8125, 0.5849, 0.875, 0.5849, 0.875, 0.5826, 0.875, 0.5849, 0.9375, 0.5849, 0.9375, 0.5826, 0.9375, 0.5849, 1.0, 0.5849, 1.0, 0.5826, 3.535, -2.31, 4.093, -3.151, 4.37, -2.872, 3.535, -2.31, 4.37, -2.872, 4.519, -2.507, 3.535, -2.31, 4.519, -2.507, 4.519, -2.113, 3.535, -2.31, 4.519, -2.113, 4.37, -1.749, 3.535, -2.31, 4.37, -1.749, 4.093, -1.47, 3.535, -2.31, 4.093, -1.47, 3.731, -1.319, 3.535, -2.31, 3.731, -1.319, 3.339, -1.319, 3.535, -2.31, 3.339, -1.319, 2.978, -1.47, 3.535, -2.31, 2.978, -1.47, 2.701, -1.749, 3.535, -2.31, 2.701, -1.749, 2.551, -2.113, 3.535, -2.31, 2.551, -2.113, 2.551, -2.507, 3.535, -2.31, 2.551, -2.507, 2.701, -2.872, 3.535, -2.31, 2.701, -2.872, 2.978, -3.151, 3.535, -2.31, 2.978, -3.151, 3.339, -3.302, 3.535, -2.31, 3.339, -3.302, 3.731, -3.302, 3.535, -2.31, 3.731, -3.302, 4.093, -3.151, 3.196, 2.918, 3.199, 2.562, 3.232, 2.549, 3.199, 2.562, 3.204, 2.289, 3.238, 2.27, 3.243, 3.66, 3.239, 3.304, 3.273, 3.308, 3.239, 3.304, 3.238, 2.918, 3.271, 2.913, 3.238, 2.918, 3.239, 2.562, 3.273, 2.549, 3.273, 2.549, 3.239, 2.562, 3.243, 2.289, 3.353, 3.393, 3.319, 3.381, 3.316, 3.024, 3.35, 3.029, 3.316, 3.024, 3.316, 2.639, 3.316, 2.639, 3.319, 2.283, 3.353, 2.27, 3.316, 3.672, 3.282, 3.653, 3.278, 3.381, 3.278, 3.381, 3.277, 3.024, 3.31, 3.029, 3.277, 3.024, 3.278, 2.639, 3.312, 2.634, 3.278, 2.639, 3.282, 2.283, 3.316, 2.27, 3.238, 3.951, 3.204, 3.932, 3.199, 3.66, 3.199, 3.66, 3.196, 3.303, 3.229, 3.308, 3.196, 3.303, 3.196, 2.918, 3.229, 2.913, 2.698, 0.1995, 2.802, 0.1304, 3.04, 0.3688, 3.04, 0.3688, 3.351, 0.4978, 3.327, 0.6197, 3.351, 0.4978, 3.689, 0.4978, 3.713, 0.6197, 3.689, 0.4978, 4.0, 0.3688, 4.069, 0.4721, 4.069, 0.4721, 4.0, 0.3688, 4.238, 0.1304, 4.238, 0.1304, 4.367, -0.181, 4.489, -0.1568, 4.367, -0.181, 4.367, -0.5181, 4.489, -0.5424, 4.367, -0.5181, 4.238, -0.8296, 4.342, -0.8986, 4.238, -0.8296, 4.0, -1.068, 4.069, -1.171, 4.0, -1.068, 3.689, -1.197, 3.713, -1.319, 3.689, -1.197, 3.351, -1.197, 3.327, -1.319, 3.327, -1.319, 3.351, -1.197, 3.04, -1.068, 2.971, -1.171, 3.04, -1.068, 2.802, -0.8296, 2.802, -0.8296, 2.673, -0.5181, 2.551, -0.5424, 2.673, -0.5181, 2.673, -0.181, 2.551, -0.1568, 2.673, -0.181, 2.802, 0.1304, 2.698, 0.1995, 2.551, 2.824, 2.553, 2.521, 3.191, 2.509, 2.553, 2.521, 2.558, 2.289, 3.196, 2.27, -3.045, 4.175, -3.048, 3.871, -2.41, 3.873, -2.41, 3.873, -3.048, 3.871, -3.05, 3.543, -3.05, 3.543, -3.048, 3.24, -2.41, 3.225, -3.048, 3.24, -3.045, 3.008, -2.407, 2.986, -3.05, 4.185, -3.688, 4.175, -3.691, 3.871, -3.691, 3.871, -3.692, 3.543, -3.054, 3.536, -3.692, 3.543, -3.691, 3.24, -3.053, 3.225, -3.691, 3.24, -3.688, 3.008, -3.05, 2.986, -1.766, 3.947, -2.404, 3.934, -2.407, 3.631, -1.769, 3.635, -2.407, 3.631, -2.407, 3.302, -1.769, 3.298, -2.407, 3.302, -2.404, 2.999, 3.196, 3.707, 2.558, 3.688, 2.553, 3.456, 2.553, 3.456, 2.551, 3.153, 3.189, 3.157, 3.189, 3.157, 2.551, 3.153, 2.551, 2.824, 4.03, 1.575, 4.03, 1.315, 4.201, 1.281, 4.201, 1.281, 4.03, 1.315, 3.931, 1.074, 3.931, 1.074, 3.747, 0.8903, 3.843, 0.7453, 3.843, 0.7453, 3.747, 0.8903, 3.506, 0.7908, 3.54, 0.6197, 3.506, 0.7908, 3.246, 0.7908, 3.246, 0.7908, 3.006, 0.8903, 2.909, 0.7453, 2.909, 0.7453, 3.006, 0.8903, 2.822, 1.074, 2.822, 1.074, 2.722, 1.315, 2.551, 1.281, 2.722, 1.315, 2.722, 1.575, 2.551, 1.609, 2.722, 1.575, 2.822, 1.815, 2.676, 1.912, 2.822, 1.815, 3.006, 1.999, 2.909, 2.145, 3.006, 1.999, 3.246, 2.099, 3.212, 2.27, 3.246, 2.099, 3.506, 2.099, 3.54, 2.27, 3.506, 2.099, 3.747, 1.999, 3.843, 2.145, 3.843, 2.145, 3.747, 1.999, 3.931, 1.815, 3.931, 1.815, 4.03, 1.575, 4.201, 1.609, 4.03, 1.575, 3.376, 1.445, 3.376, 1.445, 4.03, 1.315, 3.376, 1.445, 3.376, 1.445, 3.931, 1.074, 3.376, 1.445, 3.376, 1.445, 3.747, 0.8903, 3.376, 1.445, 3.376, 1.445, 3.506, 0.7908, 3.376, 1.445, 3.376, 1.445, 3.246, 0.7908, 3.376, 1.445, 3.376, 1.445, 3.006, 0.8903, 3.376, 1.445, 3.376, 1.445, 2.822, 1.074, 3.376, 1.445, 3.376, 1.445, 2.722, 1.315, 3.376, 1.445, 3.376, 1.445, 2.722, 1.575, 3.376, 1.445, 3.376, 1.445, 2.822, 1.815, 3.376, 1.445, 3.376, 1.445, 3.006, 1.999, 3.376, 1.445, 3.376, 1.445, 3.246, 2.099, 3.376, 1.445, 3.376, 1.445, 3.506, 2.099, 3.376, 1.445, 3.376, 1.445, 3.747, 1.999, 3.376, 1.445, 3.376, 1.445, 3.931, 1.815, 3.376, 1.445, 3.376, 1.445])
me_beziercurve_002.materials.append(mat_plastik_schwarz)
me_beziercurve_002.materials.append(mat_weiss_008)
me_beziercurve_002.auto_texspace = False
me_beziercurve_002.update()

# ---- objects
ob_camera = bpy.data.objects.new('Camera', cam_camera)
ob_pilz_glas = bpy.data.objects.new('Pilz Glas', me_beziercurve_003)
ob_pilz = bpy.data.objects.new('Pilz', me_beziercurve_002)

# ---- transforms, parenting, visibility, modifiers, constraints
ob_camera.location = (2.0, -2.0, -0.16)
ob_camera.rotation_euler = (1.745, 0.0, 0.7854)
ob_pilz_glas.location = (0.0, 0.0, 0.0)
_m = ob_pilz_glas.modifiers.new('Auto Smooth', 'NODES')
_m.node_group = ng_auto_smooth
_gi = [s.identifier for s in ng_auto_smooth.interface.items_tree if s.item_type == 'SOCKET' and s.in_out == 'INPUT']
_m[_gi[1]] = 0.5236  # Angle
ob_pilz.location = (0.0, 0.0, 0.0)
_m = ob_pilz.modifiers.new('Auto Smooth', 'NODES')
_m.node_group = ng_auto_smooth
_gi = [s.identifier for s in ng_auto_smooth.interface.items_tree if s.item_type == 'SOCKET' and s.in_out == 'INPUT']
_m[_gi[1]] = 0.5236  # Angle

# ---- collection membership
scene.collection.objects.link(ob_camera)
scene.collection.objects.link(ob_pilz_glas)
scene.collection.objects.link(ob_pilz)

# ---- scene / render settings (as saved in the file)
scene.camera = ob_camera
scene.frame_start = 1; scene.frame_end = 250; scene.frame_set(1)
scene.render.engine = 'CYCLES'
scene.render.resolution_x = 500
scene.render.resolution_y = 500
scene.cycles.sampling_pattern = 'TABULATED_SOBOL'
scene.cycles.use_light_tree = False
scene.view_settings.view_transform = 'Filmic'
bpy.context.view_layer.update()

# ---- added for rendering (the .blend has no usable light): sun
light_auto_sun = bpy.data.lights.new('AutoSun', 'SUN')
light_auto_sun.energy = 3.0
light_auto_sun.angle = 0.0523599
ob_auto_sun = bpy.data.objects.new('AutoSun', light_auto_sun)
scene.collection.objects.link(ob_auto_sun)
ob_auto_sun.rotation_euler = (0.872665, 0.174533, 0.523599)
bpy.context.view_layer.update()
